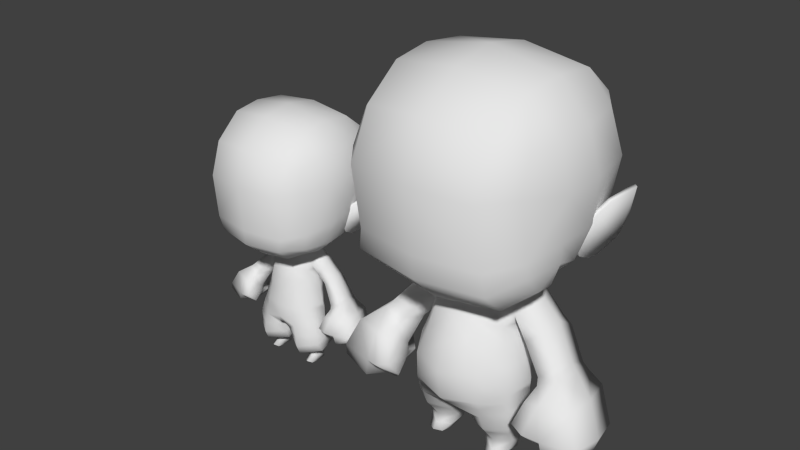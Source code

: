 # Source: cyclops.blend  (saved by Blender 2.69.0; exported with 4.5.12 LTS)
import bpy
from mathutils import Matrix  # noqa: F401  (used for matrix-valued properties, if any)

bpy.ops.wm.read_factory_settings(use_empty=True)
scene = bpy.context.scene
scene.name = 'Scene'

# ---- collections
col_collection_1 = bpy.data.collections.new('Collection 1'); scene.collection.children.link(col_collection_1)
col_collection_2 = bpy.data.collections.new('Collection 2'); scene.collection.children.link(col_collection_2)

# ---- materials (node trees are filled in below, after node groups)
mat_material_002 = bpy.data.materials.new('Material.002')
mat_material_002.alpha_threshold = 0.0
mat_material_002.use_transparent_shadow = False
mat_material_002.roughness = 0.5
mat_material_002.line_color = (0.0, 0.0, 0.0, 1.0)
mat_material_003 = bpy.data.materials.new('Material.003')
mat_material_003.alpha_threshold = 0.0
mat_material_003.use_transparent_shadow = False
mat_material_003.roughness = 0.5
mat_material_003.line_color = (0.0, 0.0, 0.0, 1.0)

# ---- material node trees

# ---- world
world_world = bpy.data.worlds.new('World'); scene.world = world_world
world_world.color = (0.05088, 0.05088, 0.05088)
world_world.use_sun_shadow = False
world_world.sun_shadow_jitter_overblur = 0.0
world_world.cycles.sampling_method = 'MANUAL'
world_world.cycles.sample_map_resolution = 256

# ---- meshes
me_base_001 = bpy.data.meshes.new('base.001')
me_base_001.from_pydata([(0.7375, 1.627, -0.287), (0.762, 1.618, -0.274), (0.7671, 1.517, -0.468), (0.799, 1.513, -0.4509), (0.7319, 1.39, -0.4285), (0.7595, 1.385, -0.4134), (0.639, 1.29, -0.254), (0.6673, 1.288, -0.2388), (0.6158, 1.313, -0.1859), (0.639, 1.312, -0.1759), (0.6441, 1.491, -0.151), (0.6667, 1.485, -0.1395), (0.7233, 1.763, 0.1317), (0.6762, 1.485, 0.09331), (0.7061, 1.504, -0.1623), (0.4518, 1.419, 0.5639), (0.0, 1.414, 0.6317), (0.0, 1.281, 0.6247), (0.4703, 1.292, 0.5554), (0.6102, 1.24, 0.2178), (0.627, 1.301, -0.1382), (0.5722, 1.305, -0.3259), (0.5844, 1.994, 0.3517), (0.6065, 1.806, 0.4477), (0.4359, 1.799, 0.6582), (0.6641, 1.367, 0.07688), (0.7478, 1.783, -0.1396), (0.6516, 1.528, -0.4595), (0.0, 1.456, -0.7477), (0.4543, 1.492, -0.6644), (0.0, 1.254, -0.5417), (0.4522, 1.294, -0.4577), (0.4308, 2.08, 0.51), (0.6578, 2.028, 0.1561), (0.0, 2.119, 0.5692), (0.6197, 1.361, 0.3427), (0.6158, 1.448, 0.3637), (0.6051, 1.227, 0.07312), (0.4631, 1.161, -0.1619), (0.08643, 1.108, -0.09394), (0.08756, 1.118, -0.1989), (0.3994, 1.085, 0.09749), (0.0, 1.066, 0.134), (0.0, 1.092, -0.05755), (0.0, 1.113, -0.2278), (0.0, 1.096, 0.4024), (0.0, 1.808, 0.7149), (0.4555, 1.141, 0.3637), (0.6762, 2.045, -0.1095), (0.6786, 1.78, -0.5174), (0.0, 1.777, -0.8382), (0.4628, 1.765, -0.7533), (0.6118, 2.042, -0.4556), (0.0, 2.086, -0.7297), (0.4764, 2.05, -0.6519), (0.0, 2.338, -0.07557), (0.4721, 2.261, -0.07912), (0.0, 2.289, 0.252), (0.4577, 2.235, 0.2208), (0.0, 2.277, -0.4316), (0.4692, 2.223, -0.4155), (0.1724, 0.8995, 0.1761), (0.0, 0.4385, 0.337), (0.2396, 0.4567, 0.2695), (0.0, 0.9044, 0.2083), (0.1506, 1.025, 0.009508), (0.0, 1.033, 0.02939), (0.3109, 0.9155, -0.01158), (0.2605, 0.9686, 0.02731), (0.2761, 0.8579, 0.04592), (0.0, 1.014, -0.272), (0.0, 1.095, -0.2356), (0.09102, 1.09, -0.2356), (0.105, 1.01, -0.2664), (0.0, 0.8857, -0.2716), (0.1247, 0.8869, -0.262), (0.1584, 1.082, -0.2292), (0.2556, 0.9939, -0.2886), (0.0, 0.4734, -0.2607), (0.1847, 0.4777, -0.2657), (0.2664, 0.8531, -0.3024), (0.2968, 0.8471, -0.1303), (0.3942, 0.4823, -0.1138), (0.08647, 1.107, -0.08612), (0.1611, 1.087, -0.07713), (0.08552, 1.116, -0.1922), (0.3675, 0.4765, 0.0914), (0.3501, 0.9982, -0.3), (0.376, 1.023, -0.182), (0.3581, 0.9878, -0.05521), (0.1651, 1.093, -0.1722), (0.0, 1.114, -0.2211), (0.0, 1.093, -0.05876), (0.1925, 0.4003, -0.2653), (0.3798, 0.3619, -0.1382), (0.2035, 0.3475, -0.2416), (0.3753, 0.4344, -0.1413), (0.0351, 0.343, -0.161), (0.2401, 0.4035, 0.239), (0.03504, 0.3443, 0.1582), (0.2318, 0.3368, 0.2172), (0.0, 0.3806, 0.2683), (0.3664, 0.4237, 0.09062), (0.3761, 0.3522, 0.0931), (0.0, 0.3456, 0.01125), (0.0, 0.3516, -0.1785), (0.0, 0.3843, -0.2477), (0.08823, 0.1935, 0.06624), (0.2289, 0.1972, 0.1289), (0.356, 0.2016, 0.05818), (0.2129, 0.1244, -0.1778), (0.3341, 0.1257, -0.1288), (0.1064, 0.1252, -0.1343), (0.231, 0.1076, 0.05284), (0.1162, 0.1102, -0.005603), (0.3382, 0.1095, -0.008921), (0.3295, 0.09307, -0.1419), (0.1241, 0.09495, -0.1405), (0.2122, 0.08884, -0.1887), (0.1658, 0.005527, -0.1198), (0.3077, 0.003409, -0.1388), (0.1598, 0.006988, -0.009024), (0.2872, 0.002717, -0.02908), (0.3143, 0.03734, -0.1361), (0.2205, 0.03649, -0.1838), (0.142, 0.04205, -0.1285), (0.2215, 0.003866, -0.1855), (0.1459, 0.04458, 0.01568), (0.2355, 0.01183, 0.09408), (0.2881, 0.00495, 0.06137), (0.2358, 0.04924, 0.06076), (0.319, 0.04037, 0.005107), (0.1779, 0.007881, 0.06699), (0.2572, 1.064, -0.2486), (0.2696, 1.079, -0.1555), (0.2654, 1.065, -0.05356), (0.3623, 0.2425, 0.08379), (0.08426, 0.1941, -0.1395), (0.3572, 0.2048, -0.1238), (0.2081, 0.2144, -0.184), (0.0787, 0.2371, 0.1043), (0.2314, 0.2376, 0.1697), (0.06901, 0.2277, -0.1419), (0.3679, 0.2409, -0.1234), (0.0, 0.3553, 0.1849), (0.8076, 1.674, -0.4599), (0.8336, 1.667, -0.4461), (0.6744, 1.311, -0.3212), (0.7019, 1.308, -0.3054), (0.609, 1.395, -0.1601), (0.6315, 1.394, -0.1485), (0.6953, 1.568, -0.1999), (0.7188, 1.558, -0.1879), (0.3512, 0.4837, -0.1951), (0.3322, 0.761, -0.1206), (0.1399, 0.7593, -0.2757), (0.0, 0.7599, -0.2858), (0.286, 0.7578, -0.2404), (0.3066, 0.7656, 0.05337), (0.0, 0.7678, 0.3077), (0.1876, 0.7691, 0.241), (0.8571, 0.5613, -0.07772), (0.6677, 0.4928, -0.266), (0.5504, 0.4502, -0.01144), (0.8479, 0.5714, 0.1482), (0.5283, 0.5218, 0.08421), (0.7968, 0.5282, -0.3254), (0.6971, 0.5902, -0.3148), (0.5593, 0.6073, 0.07629), (0.6869, 0.6814, 0.04953), (0.5103, 0.5787, -0.1017), (0.5828, 0.5542, -0.2596), (0.7196, 0.6672, -0.1248), (0.5223, 0.8854, -0.2031), (0.4044, 0.7871, -0.006788), (0.4847, 0.8591, -0.03769), (0.3776, 0.7681, -0.3154), (0.367, 0.7517, -0.1763), (0.4707, 0.8564, -0.3347), (0.4251, 0.709, -0.3286), (0.4096, 0.6933, -0.1958), (0.5277, 0.8027, -0.3509), (0.5978, 0.4103, 0.2905), (0.5384, 0.3875, -0.002863), (0.654, 0.574, 0.2041), (0.5045, 0.4335, 0.2623), (0.5411, 0.5509, 0.1859), (0.6989, 0.3818, 0.2427), (0.937, 0.2972, -0.01763), (0.6773, 0.2469, -0.2194), (0.6596, 0.2311, 0.006415), (0.9215, 0.341, 0.2162), (0.7239, 0.2729, 0.2316), (0.8939, 0.2959, -0.232), (0.9147, 0.3468, -0.2566), (0.9353, 0.3984, 0.205), (0.7098, 0.3487, -0.265), (0.9617, 0.3708, -0.03498), (0.5138, 0.3021, 0.1331), (0.57, 0.2558, 0.09726), (0.6489, 0.256, 0.09703), (0.5697, 0.3605, -0.1166), (0.5515, 0.5946, -0.2611), (0.4998, 0.6121, -0.1165), (0.6549, 0.6311, -0.3069), (0.6584, 0.7127, 0.01909), (0.6777, 0.7035, -0.1327), (0.5396, 0.6389, 0.03981), (0.1055, 1.077, -0.04648), (0.0, 1.076, -0.02572), (0.5915, 0.3868, -0.01717), (0.7738, 0.6268, -0.00958), (0.3741, 0.6375, -0.1122), (0.1739, 0.6467, -0.2591), (0.0, 0.6468, -0.2672), (0.327, 0.6409, -0.2103), (0.3536, 0.638, 0.08421), (0.2316, 0.6266, 0.2873), (0.0, 0.6167, 0.3663)], [], [(145, 146, 3, 2), (2, 3, 5, 4), (147, 148, 7, 6), (6, 7, 9, 8), (3, 146, 1, 152, 11, 150, 9, 7, 148, 5), (151, 152, 1, 0), (149, 150, 11, 10), (0, 145, 2, 4, 147, 6, 8, 149, 10, 151), (23, 12, 33, 22), (24, 32, 34, 46), (38, 20, 25, 37), (33, 12, 26, 48), (37, 19, 47, 41), (155, 75, 80, 157), (44, 30, 40), (38, 21, 20), (37, 25, 19), (27, 29, 51, 49), (18, 35, 36, 15), (20, 14, 13, 25), (23, 24, 15, 36), (18, 15, 16, 17), (18, 17, 45, 47), (12, 23, 36, 13), (18, 47, 19, 35), (41, 39, 40, 38), (30, 28, 29, 31), (29, 27, 21, 31), (37, 41, 38), (46, 16, 15, 24), (41, 42, 43, 39), (42, 41, 47, 45), (20, 21, 27, 14), (29, 28, 50, 51), (54, 51, 50, 53), (52, 49, 51, 54), (48, 26, 49, 52), (12, 13, 14, 26), (19, 25, 35), (55, 57, 58, 56), (34, 32, 58, 57), (56, 58, 33, 48), (22, 33, 58, 32), (55, 56, 60, 59), (60, 54, 53, 59), (56, 48, 52, 60), (54, 60, 52), (101, 98, 63, 62), (140, 142, 137, 107), (65, 61, 68), (120, 122, 119, 126), (82, 96, 153), (83, 208, 84), (175, 89, 67, 174), (94, 95, 93, 96), (67, 69, 81), (135, 134, 90, 84), (102, 86, 63, 98), (118, 110, 111, 116), (76, 90, 134, 133), (133, 134, 88, 87), (124, 125, 117, 118), (158, 69, 61, 160), (130, 127, 132, 128), (115, 113, 130, 131), (71, 72, 73, 70), (139, 110, 112, 137), (164, 161, 211), (121, 122, 129, 132), (97, 104, 105), (104, 97, 99), (105, 106, 97), (125, 127, 114, 117), (130, 128, 129, 131), (69, 67, 68), (135, 68, 67), (218, 62, 63, 217), (96, 82, 86, 102), (112, 117, 114), (90, 76, 72, 85), (138, 111, 110, 139), (216, 86, 82, 212), (124, 118, 116, 123), (107, 137, 112, 114), (83, 84, 90, 85), (129, 128, 132), (129, 122, 131), (127, 121, 132), (49, 26, 14, 27), (111, 115, 116), (139, 142, 97, 95), (138, 143, 136, 109), (77, 133, 87), (136, 103, 100, 141), (126, 119, 125, 124), (61, 65, 66, 64), (134, 135, 89, 88), (126, 124, 123, 120), (77, 73, 72, 76), (112, 110, 118, 117), (98, 100, 103, 102), (85, 72, 71, 91), (155, 156, 74, 75), (24, 23, 22, 32), (109, 108, 113, 115), (70, 73, 75, 74), (127, 125, 119, 121), (120, 123, 131, 122), (107, 108, 141, 140), (76, 133, 77), (13, 36, 35, 25), (136, 143, 94, 103), (107, 114, 113, 108), (140, 141, 100, 99), (99, 97, 142, 140), (101, 99, 100, 98), (101, 144, 99), (130, 113, 114, 127), (144, 104, 99), (106, 93, 95, 97), (135, 84, 65, 68), (81, 80, 176, 177), (175, 173, 88, 89), (78, 79, 93, 106), (39, 43, 92, 83), (39, 83, 85, 40), (40, 85, 91, 44), (92, 209, 208, 83), (31, 21, 38), (138, 139, 143), (122, 121, 119), (142, 139, 137), (30, 31, 38, 40), (0, 1, 146, 145), (4, 5, 148, 147), (8, 9, 150, 149), (10, 11, 152, 151), (131, 123, 116, 115), (73, 77, 80, 75), (77, 87, 80), (171, 167, 166, 162), (215, 212, 82, 153), (93, 79, 153, 96), (94, 96, 102, 103), (216, 158, 160, 217), (213, 214, 156, 155), (64, 159, 160, 61), (69, 158, 154, 81), (80, 81, 154, 157), (109, 136, 141, 108), (143, 139, 95, 94), (80, 87, 178, 176), (167, 172, 161, 166), (174, 67, 81, 177), (168, 170, 163, 165), (170, 171, 162, 163), (158, 216, 212, 154), (154, 212, 215, 157), (213, 155, 157, 215), (166, 161, 197, 194), (179, 180, 177, 176), (179, 176, 178, 181), (205, 206, 173, 175), (202, 203, 180, 179), (202, 179, 181, 204), (207, 174, 180, 203), (205, 175, 174, 207), (181, 178, 173), (174, 177, 180), (204, 181, 173, 206), (164, 184, 187, 195), (164, 169, 184), (186, 165, 185), (168, 165, 186), (169, 168, 184), (184, 186, 185, 182), (196, 189, 201), (195, 187, 192, 191), (184, 168, 186), (200, 190, 192, 187), (188, 190, 189, 193), (194, 197, 188, 193), (196, 194, 193, 189), (197, 195, 191, 188), (161, 164, 195, 197), (187, 184, 182), (163, 183, 165), (185, 165, 183, 198), (182, 185, 198, 199), (199, 198, 183), (182, 199, 200, 187), (190, 188, 191, 192), (190, 200, 183), (200, 199, 183), (189, 190, 201), (190, 183, 201), (169, 172, 206, 205), (171, 170, 203, 202), (171, 202, 204, 167), (168, 207, 203, 170), (169, 205, 207, 168), (167, 204, 206, 172), (61, 69, 68), (209, 66, 65, 208), (208, 65, 84), (89, 135, 67), (163, 210, 183), (201, 183, 210), (162, 166, 194, 196), (196, 201, 210), (162, 196, 210, 163), (169, 164, 211), (161, 172, 211), (172, 169, 211), (79, 213, 215, 153), (86, 216, 217, 63), (79, 78, 214, 213), (159, 218, 217, 160), (87, 88, 173, 178), (138, 109, 115, 111)])
me_base_001.polygons.foreach_set('use_smooth', [True] * 220)
_k = set([(27, 29), (28, 29), (39, 40), (39, 43), (40, 44), (49, 51), (50, 51), (52, 54), (53, 54)])
me_base_001.attributes.new('sharp_edge', 'BOOLEAN', 'EDGE').data.foreach_set('value', [ (min(e.vertices), max(e.vertices)) in _k for e in me_base_001.edges])
_uv = me_base_001.uv_layers.new(name='UVMap')
_uv.uv.foreach_set('vector', [0.7192, 0.965, 0.7151, 0.9748, 0.6877, 0.9411, 0.7012, 0.9375, 0.7012, 0.9375, 0.6877, 0.9411, 0.6977, 0.8903, 0.707, 0.8962, 0.7388, 0.864, 0.7336, 0.8535, 0.7612, 0.8447, 0.7606, 0.8558, 0.7606, 0.8558, 0.7612, 0.8447, 0.7843, 0.8538, 0.7792, 0.8598, 0.9115, 0.9335, 0.8861, 0.9679, 0.8514, 0.9713, 0.8196, 0.9555, 0.7982, 0.9255, 0.797, 0.8819, 0.8077, 0.8519, 0.8311, 0.8444, 0.8558, 0.8536, 0.8959, 0.8843, 0.7742, 0.9528, 0.781, 0.9588, 0.7503, 0.978, 0.7467, 0.9686, 0.788, 0.883, 0.797, 0.8819, 0.7982, 0.9255, 0.7903, 0.9217, 0.7467, 0.9686, 0.7192, 0.965, 0.7012, 0.9375, 0.707, 0.8962, 0.7388, 0.864, 0.7606, 0.8558, 0.7792, 0.8598, 0.788, 0.883, 0.7903, 0.9217, 0.7742, 0.9528, 0.1047, 0.8284, 0.1548, 0.8242, 0.1569, 0.8738, 0.1189, 0.8655, 0.05649, 0.835, 0.08796, 0.89, 0.06255, 0.917, 0.01853, 0.8513, 0.2192, 0.6507, 0.2113, 0.6989, 0.1543, 0.7, 0.1554, 0.6595, 0.1569, 0.8738, 0.1548, 0.8242, 0.2137, 0.8247, 0.2077, 0.8722, 0.1554, 0.6595, 0.1266, 0.6804, 0.09376, 0.6587, 0.1507, 0.6357, 0.1499, 0.3396, 0.1565, 0.4087, 0.0707, 0.3584, 0.06133, 0.3021, 0.2705, 0.6059, 0.3317, 0.6702, 0.2422, 0.6087, 0.2192, 0.6507, 0.2466, 0.6972, 0.2113, 0.6989, 0.1554, 0.6595, 0.1543, 0.7, 0.1266, 0.6804, 0.2677, 0.7561, 0.3113, 0.7621, 0.317, 0.8259, 0.2735, 0.8246, 0.06268, 0.7015, 0.1072, 0.7052, 0.1072, 0.7348, 0.05975, 0.7313, 0.2113, 0.6989, 0.2158, 0.7473, 0.1549, 0.7395, 0.1543, 0.7, 0.1047, 0.8284, 0.05649, 0.835, 0.05975, 0.7313, 0.1072, 0.7348, 0.06268, 0.7015, 0.05975, 0.7313, 0.01086, 0.7269, 0.01947, 0.6867, 0.06268, 0.7015, 0.01947, 0.6867, 0.05601, 0.6366, 0.09376, 0.6587, 0.1548, 0.8242, 0.1047, 0.8284, 0.1072, 0.7348, 0.1549, 0.7395, 0.06268, 0.7015, 0.09376, 0.6587, 0.1266, 0.6804, 0.1072, 0.7052, 0.1507, 0.6357, 0.201, 0.601, 0.2422, 0.6087, 0.2192, 0.6507, 0.3317, 0.6702, 0.3717, 0.7614, 0.3113, 0.7621, 0.2811, 0.6882, 0.3113, 0.7621, 0.2677, 0.7561, 0.2466, 0.6972, 0.2811, 0.6882, 0.1554, 0.6595, 0.1507, 0.6357, 0.2192, 0.6507, 0.01853, 0.8513, 0.01086, 0.7269, 0.05975, 0.7313, 0.05649, 0.835, 0.1507, 0.6357, 0.1233, 0.6086, 0.1734, 0.5935, 0.201, 0.601, 0.1233, 0.6086, 0.1507, 0.6357, 0.09376, 0.6587, 0.05601, 0.6366, 0.2113, 0.6989, 0.2466, 0.6972, 0.2677, 0.7561, 0.2158, 0.7473, 0.3113, 0.7621, 0.3717, 0.7614, 0.3679, 0.8399, 0.317, 0.8259, 0.2977, 0.8807, 0.317, 0.8259, 0.3679, 0.8399, 0.3385, 0.8991, 0.2654, 0.8713, 0.2735, 0.8246, 0.317, 0.8259, 0.2977, 0.8807, 0.2077, 0.8722, 0.2137, 0.8247, 0.2735, 0.8246, 0.2654, 0.8713, 0.1548, 0.8242, 0.1549, 0.7395, 0.2158, 0.7473, 0.2137, 0.8247, 0.1266, 0.6804, 0.1543, 0.7, 0.1072, 0.7052, 0.2037, 0.9771, 0.1244, 0.9614, 0.1442, 0.921, 0.2062, 0.9266, 0.06255, 0.917, 0.08796, 0.89, 0.1442, 0.921, 0.1244, 0.9614, 0.2062, 0.9266, 0.1442, 0.921, 0.1569, 0.8738, 0.2077, 0.8722, 0.1189, 0.8655, 0.1569, 0.8738, 0.1442, 0.921, 0.08796, 0.89, 0.2037, 0.9771, 0.2062, 0.9266, 0.2613, 0.912, 0.2806, 0.9563, 0.2613, 0.912, 0.2977, 0.8807, 0.3385, 0.8991, 0.2806, 0.9563, 0.2062, 0.9266, 0.2077, 0.8722, 0.2654, 0.8713, 0.2613, 0.912, 0.2977, 0.8807, 0.2613, 0.912, 0.2654, 0.8713, 0.5492, 0.4612, 0.6079, 0.4803, 0.6042, 0.5174, 0.5514, 0.5212, 0.5716, 0.3459, 0.5172, 0.3072, 0.5228, 0.286, 0.5735, 0.3099, 0.327, 0.4366, 0.3213, 0.3728, 0.3788, 0.4349, 0.3668, 0.03522, 0.444, 0.03645, 0.366, 0.1138, 0.3369, 0.07459, 0.03808, 0.1626, 0.7172, 0.4879, 0.0, 0.0, 0.3179, 0.5118, 0.3205, 0.4903, 0.352, 0.4811, 0.4776, 0.4579, 0.6692, 0.6913, 0.6809, 0.6635, 0.8215, 0.438, 0.7736, 0.4402, 0.8605, 0.4487, 0.7876, 0.5167, 0.7767, 0.4884, 0.4107, 0.3986, 0.3937, 0.3681, 0.456, 0.3741, 0.398, 0.4518, 0.4299, 0.4898, 0.3784, 0.5247, 0.352, 0.4811, 0.654, 0.4764, 0.6571, 0.5146, 0.6042, 0.5174, 0.6079, 0.4803, 0.9279, 0.1281, 0.9357, 0.1533, 0.8798, 0.1636, 0.8764, 0.145, 0.1325, 0.5018, 0.132, 0.5298, 0.07315, 0.513, 0.0969, 0.4856, 0.0969, 0.4856, 0.07315, 0.513, 0.04741, 0.495, 0.0625, 0.4612, 0.6117, 0.08087, 0.6501, 0.08693, 0.654, 0.1483, 0.6105, 0.1247, 0.3952, 0.3099, 0.3937, 0.3681, 0.3213, 0.3728, 0.3211, 0.3124, 0.77, 0.08337, 0.7174, 0.08575, 0.7424, 0.03233, 0.7672, 0.02845, 0.8131, 0.1646, 0.7703, 0.1629, 0.77, 0.08337, 0.8197, 0.08757, 0.2213, 0.5027, 0.1825, 0.5036, 0.1777, 0.4777, 0.2222, 0.4795, 0.8603, 0.3168, 0.8551, 0.2297, 0.896, 0.2234, 0.9382, 0.3189, 0.2453, 0.2068, 0.9503, 0.2196, 0.6527, 0.2142, 0.4452, 0.1151, 0.444, 0.03645, 0.4926, 0.04522, 0.493, 0.1096, 0.9295, 0.4464, 0.9671, 0.3984, 0.9522, 0.4516, 0.9671, 0.3984, 0.9295, 0.4464, 0.9701, 0.3193, 0.9522, 0.4516, 0.9446, 0.4738, 0.9295, 0.4464, 0.6501, 0.08693, 0.7174, 0.08575, 0.721, 0.1725, 0.654, 0.1483, 0.77, 0.08337, 0.7672, 0.02845, 0.7903, 0.03256, 0.8197, 0.08757, 0.3937, 0.3681, 0.4107, 0.3986, 0.3788, 0.4349, 0.398, 0.4518, 0.3788, 0.4349, 0.4107, 0.3986, 0.2412, 0.2003, 0.2395, 0.1646, 0.3205, 0.1627, 0.3207, 0.1981, 0.7172, 0.4879, 0.7189, 0.5177, 0.6571, 0.5146, 0.654, 0.4764, 0.6442, 0.168, 0.654, 0.1483, 0.721, 0.1725, 0.132, 0.5298, 0.1325, 0.5018, 0.1825, 0.5036, 0.1842, 0.5281, 0.7664, 0.3152, 0.8053, 0.2188, 0.8551, 0.2297, 0.8603, 0.3168, 0.398, 0.1997, 0.3988, 0.1656, 0.4894, 0.1777, 0.4838, 0.2108, 0.9193, 0.08757, 0.9279, 0.1281, 0.8764, 0.145, 0.8799, 0.0905, 0.5735, 0.3099, 0.5228, 0.286, 0.564, 0.2064, 0.5999, 0.244, 0.3179, 0.5118, 0.352, 0.4811, 0.3784, 0.5247, 0.3393, 0.5588, 0.4926, 0.04522, 0.5148, 0.0756, 0.493, 0.1096, 0.7903, 0.03256, 0.8228, 0.0517, 0.8197, 0.08757, 0.7174, 0.08575, 0.7122, 0.04975, 0.7424, 0.03233, 0.2735, 0.8246, 0.2137, 0.8247, 0.2158, 0.7473, 0.2677, 0.7561, 0.8798, 0.1636, 0.8131, 0.1646, 0.8764, 0.145, 0.8603, 0.3483, 0.9387, 0.3438, 0.9295, 0.4464, 0.8605, 0.4487, 0.7297, 0.3167, 0.7312, 0.3427, 0.6668, 0.3532, 0.6699, 0.3182, 0.116, 0.4757, 0.0969, 0.4856, 0.0625, 0.4612, 0.6668, 0.3532, 0.6561, 0.4302, 0.6151, 0.4326, 0.6196, 0.3587, 0.6101, 0.0561, 0.6473, 0.05961, 0.6501, 0.08693, 0.6117, 0.08087, 0.3213, 0.3728, 0.327, 0.4366, 0.2609, 0.4456, 0.2498, 0.3767, 0.4299, 0.4898, 0.398, 0.4518, 0.431, 0.433, 0.4543, 0.4708, 0.9187, 0.06357, 0.9193, 0.08757, 0.8799, 0.0905, 0.8822, 0.06425, 0.116, 0.4757, 0.1777, 0.4777, 0.1825, 0.5036, 0.1325, 0.5018, 0.6442, 0.168, 0.5989, 0.15, 0.6105, 0.1247, 0.654, 0.1483, 0.6079, 0.4803, 0.6151, 0.4326, 0.6561, 0.4302, 0.654, 0.4764, 0.1842, 0.5281, 0.1825, 0.5036, 0.2213, 0.5027, 0.2207, 0.5195, 0.1499, 0.3396, 0.2196, 0.3386, 0.2211, 0.4075, 0.1565, 0.4087, 0.05649, 0.835, 0.1047, 0.8284, 0.1189, 0.8655, 0.08796, 0.89, 0.6699, 0.3182, 0.622, 0.3228, 0.6287, 0.253, 0.6581, 0.2469, 0.2222, 0.4795, 0.1777, 0.4777, 0.1565, 0.4087, 0.2211, 0.4075, 0.7174, 0.08575, 0.6501, 0.08693, 0.6473, 0.05961, 0.7122, 0.04975, 0.8822, 0.06425, 0.8799, 0.0905, 0.8197, 0.08757, 0.8228, 0.0517, 0.5735, 0.3099, 0.622, 0.3228, 0.6196, 0.3587, 0.5716, 0.3459, 0.1325, 0.5018, 0.0969, 0.4856, 0.116, 0.4757, 0.1549, 0.7395, 0.1072, 0.7348, 0.1072, 0.7052, 0.1543, 0.7, 0.6668, 0.3532, 0.7312, 0.3427, 0.7224, 0.4401, 0.6561, 0.4302, 0.5735, 0.3099, 0.5999, 0.244, 0.6287, 0.253, 0.622, 0.3228, 0.5716, 0.3459, 0.6196, 0.3587, 0.6151, 0.4326, 0.5633, 0.4265, 0.5633, 0.4265, 0.4754, 0.3826, 0.5172, 0.3072, 0.5716, 0.3459, 0.5492, 0.4612, 0.5633, 0.4265, 0.6151, 0.4326, 0.6079, 0.4803, 0.5492, 0.4612, 0.5491, 0.4292, 0.5633, 0.4265, 0.77, 0.08337, 0.7703, 0.1629, 0.721, 0.1725, 0.7174, 0.08575, 0.9913, 0.3239, 0.9671, 0.3984, 0.9701, 0.3193, 0.9446, 0.4738, 0.8702, 0.4928, 0.8605, 0.4487, 0.9295, 0.4464, 0.398, 0.4518, 0.352, 0.4811, 0.327, 0.4366, 0.3788, 0.4349, 0.6975, 0.629, 0.6733, 0.5899, 0.4801, 0.3878, 0.8294, 0.413, 0.4776, 0.4579, 0.8103, 0.4814, 0.6547, 0.7227, 0.6692, 0.6913, 0.934, 0.536, 0.8686, 0.5257, 0.8702, 0.4928, 0.9446, 0.4738, 0.201, 0.601, 0.1734, 0.5935, 0.1751, 0.5715, 0.2032, 0.5808, 0.201, 0.601, 0.2032, 0.5808, 0.2401, 0.5882, 0.2422, 0.6087, 0.2422, 0.6087, 0.2401, 0.5882, 0.2729, 0.587, 0.2705, 0.6059, 0.2796, 0.5077, 0.2724, 0.4837, 0.3205, 0.4903, 0.3179, 0.5118, 0.2811, 0.6882, 0.2466, 0.6972, 0.2192, 0.6507, 0.7664, 0.3152, 0.8603, 0.3483, 0.7689, 0.342, 0.444, 0.03645, 0.4452, 0.1151, 0.366, 0.1138, 0.9387, 0.3438, 0.8603, 0.3168, 0.9382, 0.3189, 0.3317, 0.6702, 0.2811, 0.6882, 0.2192, 0.6507, 0.2422, 0.6087, 0.7467, 0.9686, 0.7503, 0.978, 0.7151, 0.9748, 0.7192, 0.965, 0.707, 0.8962, 0.6977, 0.8903, 0.7336, 0.8535, 0.7388, 0.864, 0.7792, 0.8598, 0.7843, 0.8538, 0.797, 0.8819, 0.788, 0.883, 0.7903, 0.9217, 0.7982, 0.9255, 0.781, 0.9588, 0.7742, 0.9528, 0.8197, 0.08757, 0.8799, 0.0905, 0.8764, 0.145, 0.8131, 0.1646, 0.1777, 0.4777, 0.116, 0.4757, 0.08086, 0.4252, 0.1565, 0.4087, 0.116, 0.4757, 0.0625, 0.4612, 0.08086, 0.4252, 0.2479, 0.2374, 0.951, 0.2287, 0.951, 0.2287, 0.2479, 0.2374, 0.01191, 0.06035, 0.03775, 0.2004, 0.03808, 0.1626, 0.0, 0.0, 0.8702, 0.4928, 0.8686, 0.5257, 0.7172, 0.4879, 0.0, 0.0, 0.7224, 0.4401, 0.7172, 0.4879, 0.654, 0.4764, 0.6561, 0.4302, 0.398, 0.1997, 0.3952, 0.3099, 0.3211, 0.3124, 0.3207, 0.1981, 0.1374, 0.2089, 0.2167, 0.2081, 0.2196, 0.3386, 0.1499, 0.3396, 0.2498, 0.3767, 0.2468, 0.3157, 0.3211, 0.3124, 0.3213, 0.3728, 0.3937, 0.3681, 0.3952, 0.3099, 0.4656, 0.3177, 0.456, 0.3741, 0.0707, 0.3584, 0.03615, 0.3872, 0.0367, 0.3226, 0.05038, 0.2554, 0.6699, 0.3182, 0.6668, 0.3532, 0.6196, 0.3587, 0.622, 0.3228, 0.7689, 0.342, 0.8603, 0.3483, 0.8605, 0.4487, 0.7736, 0.4402, 0.6714, 0.7794, 0.6618, 0.7496, 0.8136, 0.4996, 0.4787, 0.5192, 0.2492, 0.2287, 0.9503, 0.2196, 0.9503, 0.2196, 0.2492, 0.2287, 0.4831, 0.438, 0.6809, 0.6635, 0.6975, 0.629, 0.8294, 0.413, 0.2459, 0.1965, 0.9504, 0.1836, 0.9504, 0.1836, 0.2459, 0.1965, 0.9504, 0.1836, 0.2485, 0.1724, 0.2485, 0.1724, 0.9504, 0.1836, 0.3952, 0.3099, 0.398, 0.1997, 0.4838, 0.2108, 0.4656, 0.3177, 0.0367, 0.3226, 0.03775, 0.2004, 0.01191, 0.06035, 0.05038, 0.2554, 0.1374, 0.2089, 0.1499, 0.3396, 0.06133, 0.3021, 0.04357, 0.1956, 0.2492, 0.2287, 0.9503, 0.2196, 0.9503, 0.2196, 0.2492, 0.2287, 0.4479, 0.3578, 0.8463, 0.3811, 0.8294, 0.413, 0.4801, 0.3878, 0.4466, 0.4801, 0.4787, 0.5192, 0.8136, 0.4996, 0.8327, 0.462, 0.2761, 0.2401, 0.9317, 0.2543, 0.8297, 0.445, 0.4453, 0.423, 0.2793, 0.201, 0.9344, 0.2141, 0.8463, 0.3811, 0.4479, 0.3578, 0.2785, 0.2748, 0.4466, 0.4801, 0.8327, 0.462, 0.9327, 0.2646, 0.2774, 0.2286, 0.4501, 0.4044, 0.8463, 0.3811, 0.9344, 0.2141, 0.2761, 0.2401, 0.4453, 0.423, 0.8391, 0.4044, 0.9309, 0.2286, 0.4437, 0.462, 0.4752, 0.4996, 0.8297, 0.445, 0.4831, 0.438, 0.8294, 0.413, 0.8463, 0.3811, 0.2792, 0.2646, 0.4437, 0.462, 0.8297, 0.445, 0.9317, 0.2543, 0.2453, 0.2068, 0.637, 0.2011, 0.5998, 0.2016, 0.2453, 0.2068, 0.2453, 0.2068, 0.2453, 0.2068, 0.637, 0.2011, 0.8793, 0.1975, 0.9477, 0.1965, 0.9477, 0.1965, 0.9477, 0.1965, 0.9477, 0.1965, 0.8793, 0.1975, 0.2453, 0.2068, 0.9477, 0.1965, 0.637, 0.2011, 0.637, 0.2011, 0.8793, 0.1975, 0.9477, 0.1965, 0.5998, 0.2016, 0.2479, 0.2374, 0.0, 0.0, 0.1454, 0.1392, 0.2453, 0.2068, 0.5998, 0.2016, 0.9477, 0.1965, 0.2453, 0.2068, 0.637, 0.2011, 0.9477, 0.1965, 0.8793, 0.1975, 0.0, 0.0, 0.0, 0.0, 0.9477, 0.1965, 0.0, 0.0, 0.9503, 0.2196, 0.0, 0.0, 0.2485, 0.1724, 0.951, 0.2287, 0.2492, 0.2287, 0.9503, 0.2196, 0.9503, 0.2196, 0.2492, 0.2287, 0.2479, 0.2374, 0.951, 0.2287, 0.951, 0.2287, 0.2479, 0.2374, 0.9503, 0.2196, 0.2453, 0.2068, 0.2453, 0.2068, 0.9503, 0.2196, 0.9503, 0.2196, 0.2453, 0.2068, 0.2453, 0.2068, 0.9503, 0.2196, 0.5998, 0.2016, 0.637, 0.2011, 0.5998, 0.2016, 0.0, 0.0, 0.0, 0.0, 0.9504, 0.1836, 0.0, 0.0, 0.9477, 0.1965, 0.0, 0.0, 0.0, 0.0, 0.0, 0.0, 0.9477, 0.1965, 0.0, 0.0, 0.0, 0.0, 0.0, 0.0, 0.0, 0.0, 0.0, 0.0, 0.0, 0.0, 0.0, 0.0, 0.0, 0.0, 0.5998, 0.2016, 0.9504, 0.1836, 0.9503, 0.2196, 0.2453, 0.2068, 0.9477, 0.1965, 0.0, 0.0, 0.0, 0.0, 0.0, 0.0, 0.0, 0.0, 0.0, 0.0, 0.0, 0.0, 0.0, 0.0, 0.0, 0.0, 0.1454, 0.1392, 0.0, 0.0, 0.0, 0.0, 0.1454, 0.1392, 0.2453, 0.2068, 0.9503, 0.2196, 0.9317, 0.2543, 0.2761, 0.2401, 0.2485, 0.1724, 0.9504, 0.1836, 0.9344, 0.2141, 0.2793, 0.201, 0.2479, 0.2374, 0.2785, 0.2748, 0.9327, 0.2646, 0.951, 0.2287, 0.2459, 0.1965, 0.2774, 0.2286, 0.9344, 0.2141, 0.9504, 0.1836, 0.2453, 0.2068, 0.2761, 0.2401, 0.9309, 0.2286, 0.9477, 0.1965, 0.2492, 0.2287, 0.2792, 0.2646, 0.9317, 0.2543, 0.9503, 0.2196, 0.3213, 0.3728, 0.3937, 0.3681, 0.3788, 0.4349, 0.2724, 0.4837, 0.2609, 0.4456, 0.327, 0.4366, 0.3205, 0.4903, 0.3205, 0.4903, 0.327, 0.4366, 0.352, 0.4811, 0.431, 0.433, 0.398, 0.4518, 0.4107, 0.3986, 0.2485, 0.1724, 0.0, 0.0, 0.0, 0.0, 0.1454, 0.1392, 0.0, 0.0, 0.0, 0.0, 0.2479, 0.2374, 0.951, 0.2287, 0.951, 0.2287, 0.2479, 0.2374, 0.2479, 0.2374, 0.1454, 0.1392, 0.0, 0.0, 0.2479, 0.2374, 0.0, 0.0, 0.0, 0.0, 0.2485, 0.1724, 0.2453, 0.2068, 0.2453, 0.2068, 0.6527, 0.2142, 0.9503, 0.2196, 0.9503, 0.2196, 0.6527, 0.2142, 0.9503, 0.2196, 0.2453, 0.2068, 0.6527, 0.2142, 0.1335, 0.1685, 0.1374, 0.2089, 0.04357, 0.1956, 0.03808, 0.1626, 0.3988, 0.1656, 0.398, 0.1997, 0.3207, 0.1981, 0.3205, 0.1627, 0.1335, 0.1685, 0.2159, 0.1677, 0.2167, 0.2081, 0.1374, 0.2089, 0.2468, 0.3157, 0.2412, 0.2003, 0.3207, 0.1981, 0.3211, 0.3124, 0.6618, 0.7496, 0.6547, 0.7227, 0.8103, 0.4814, 0.4752, 0.4996, 0.7297, 0.3167, 0.6699, 0.3182, 0.6581, 0.2469, 0.6975, 0.2202])
me_base_001.materials.append(mat_material_002)
me_base_001.use_remesh_preserve_volume = False
me_base_001.use_remesh_preserve_attributes = False
me_base_001.use_mirror_x = True
me_base_001.update()
me_base_002 = bpy.data.meshes.new('base.002')
me_base_002.from_pydata([(0.6439, 1.745, -0.2598), (0.6661, 1.737, -0.2484), (0.6706, 1.635, -0.4179), (0.6995, 1.629, -0.4029), (0.6389, 1.503, -0.3834), (0.6637, 1.498, -0.3702), (0.5549, 1.401, -0.2309), (0.5804, 1.399, -0.2177), (0.5339, 1.425, -0.1715), (0.5549, 1.424, -0.1627), (0.5595, 1.623, -0.141), (0.5799, 1.622, -0.1309), (0.6311, 1.962, 0.106), (0.5885, 1.601, 0.07241), (0.6155, 1.654, -0.1509), (0.3858, 1.533, 0.4834), (0.0, 1.528, 0.5427), (0.0, 1.392, 0.5366), (0.3428, 1.404, 0.4729), (0.4309, 1.308, 0.1867), (0.5441, 1.412, -0.1298), (0.4946, 1.417, -0.2938), (0.5056, 2.161, 0.2981), (0.5256, 1.958, 0.3472), (0.3714, 1.951, 0.531), (0.5492, 1.397, 0.06041), (0.6532, 1.982, -0.131), (0.5536, 1.71, -0.4065), (0.0, 1.772, -0.7122), (0.4207, 1.753, -0.6371), (0.0, 1.428, -0.535), (0.3706, 1.435, -0.4644), (0.3668, 2.249, 0.4364), (0.5719, 2.233, 0.1272), (0.0, 2.288, 0.488), (0.5035, 1.411, 0.2912), (0.534, 1.563, 0.3086), (0.4382, 1.289, 0.05573), (0.408, 1.287, -0.133), (0.05576, 1.215, -0.09114), (0.05678, 1.225, -0.1828), (0.2524, 1.221, 0.05862), (0.0, 1.2, 0.07267), (0.0, 1.199, -0.05936), (0.0, 1.22, -0.2081), (0.0, 1.224, 0.3398), (0.0, 1.96, 0.5806), (0.2845, 1.248, 0.3054), (0.5885, 2.25, -0.1047), (0.5907, 1.979, -0.461), (0.0, 1.976, -0.7472), (0.433, 1.964, -0.6992), (0.5303, 2.247, -0.407), (0.0, 2.281, -0.6292), (0.408, 2.256, -0.5785), (0.0, 2.539, -0.07135), (0.4042, 2.471, -0.0782), (0.0, 2.5, 0.2111), (0.3912, 2.444, 0.1838), (0.0, 2.476, -0.3823), (0.4016, 2.432, -0.372), (0.1228, 0.9714, 0.08163), (0.0, 0.6104, 0.1808), (0.1493, 0.6098, 0.1558), (0.0, 0.9713, 0.1021), (0.1137, 1.108, -0.0007835), (0.0, 1.114, 0.01658), (0.2321, 1.018, -0.04429), (0.1939, 1.063, -0.01517), (0.2096, 0.9693, -0.01165), (0.0, 1.095, -0.2467), (0.0, 1.169, -0.2149), (0.05991, 1.17, -0.2148), (0.0725, 1.091, -0.2418), (0.0, 0.9667, -0.2463), (0.0903, 0.9679, -0.2379), (0.1208, 1.163, -0.2093), (0.1922, 1.084, -0.2298), (0.0, 0.5964, -0.2242), (0.132, 0.5964, -0.2023), (0.2105, 0.9703, -0.2154), (0.2251, 0.9627, -0.1241), (0.291, 0.6086, -0.1084), (0.0558, 1.179, -0.08431), (0.1232, 1.168, -0.07646), (0.05494, 1.188, -0.1769), (0.2637, 0.6091, 0.06524), (0.2679, 1.089, -0.2151), (0.281, 1.107, -0.1518), (0.2658, 1.077, -0.07408), (0.1268, 1.174, -0.1595), (0.0, 1.187, -0.2022), (0.0, 1.175, -0.06041), (0.1442, 0.5195, -0.2037), (0.3213, 0.4827, -0.09859), (0.1548, 0.4389, -0.1814), (0.3001, 0.561, -0.1205), (0.04236, 0.4359, -0.1619), (0.1586, 0.531, 0.1548), (0.03184, 0.4175, 0.1505), (0.1752, 0.4353, 0.1669), (0.0, 0.4875, 0.1821), (0.2781, 0.5751, 0.06691), (0.3144, 0.4764, 0.07516), (0.0, 0.4361, 0.00164), (0.0, 0.4312, -0.1636), (0.0, 0.4918, -0.2008), (0.3317, 0.1942, -0.2042), (0.195, 0.1917, -0.278), (0.08799, 0.1931, -0.1999), (0.03599, 0.2451, 0.06892), (0.2085, 0.2296, 0.1797), (0.371, 0.2613, 0.06646), (0.03222, 0.1674, 0.03851), (0.2111, 0.138, 0.1408), (0.3961, 0.1869, 0.02986), (0.1996, 0.132, -0.1508), (0.2865, 0.1329, -0.1202), (0.1354, 0.1321, -0.1142), (0.2155, 0.1202, 0.02393), (0.1442, 0.1261, -0.002288), (0.2826, 0.1274, -0.01303), (0.2836, 0.1035, -0.1155), (0.1419, 0.1035, -0.1018), (0.2005, 0.114, -0.1496), (0.1679, -0.0008964, -0.1209), (0.2687, -0.0008967, -0.125), (0.1714, -0.0008967, -0.01935), (0.2721, -0.0008972, -0.02605), (0.2688, 0.0424, -0.1238), (0.2123, 0.04014, -0.1552), (0.1646, 0.0424, -0.1172), (0.2163, -0.0008967, -0.1608), (0.1718, 0.0472, -0.03098), (0.2264, 0.01291, 0.06363), (0.2641, -0.0008742, 0.0368), (0.2252, 0.04982, -0.0006026), (0.2678, 0.04629, -0.04194), (0.1816, -0.0008742, 0.04151), (0.1926, 1.14, -0.2051), (0.2007, 1.153, -0.1438), (0.1975, 1.141, -0.07236), (0.3546, 0.3554, 0.07681), (0.04676, 0.3109, -0.154), (0.3581, 0.3268, -0.1324), (0.1958, 0.3085, -0.2025), (0.04075, 0.3393, 0.1043), (0.1971, 0.3355, 0.1752), (0.04881, 0.346, -0.1432), (0.3553, 0.3595, -0.1259), (0.0, 0.4195, 0.1664), (0.6713, 1.731, -0.3469), (0.6948, 1.724, -0.3349), (0.5869, 1.423, -0.2897), (0.6117, 1.419, -0.2758), (0.5278, 1.509, -0.149), (0.5482, 1.508, -0.1388), (0.6058, 1.704, -0.1837), (0.627, 1.698, -0.1733), (0.2628, 0.6053, -0.1532), (0.2441, 0.875, -0.1037), (0.1023, 0.8746, -0.2277), (0.0, 0.8737, -0.24), (0.2255, 0.8722, -0.1975), (0.2251, 0.8723, 0.01045), (0.0, 0.8764, 0.1312), (0.1322, 0.8764, 0.1094), (0.7024, 0.6319, -0.1385), (0.552, 0.5694, -0.2592), (0.4825, 0.5307, -0.06642), (0.7096, 0.64, 0.0252), (0.4694, 0.5893, 0.004609), (0.6431, 0.6027, -0.3123), (0.2643, 0.7328, -0.1113), (0.1202, 0.7281, -0.2074), (0.0, 0.7277, -0.224), (0.2417, 0.7315, -0.169), (0.242, 0.7334, 0.0348), (0.1394, 0.7357, 0.125), (0.0, 0.736, 0.1475), (0.5671, 0.651, -0.2963), (0.4887, 0.6611, -0.003251), (0.5792, 0.7263, -0.03252), (0.442, 0.6359, -0.1277), (0.4868, 0.6178, -0.2475), (0.593, 0.7155, -0.1609), (0.4237, 0.9189, -0.1939), (0.3562, 0.8487, -0.07807), (0.4048, 0.8978, -0.09627), (0.3228, 0.8323, -0.2597), (0.3176, 0.8181, -0.1739), (0.3889, 0.9023, -0.2708), (0.3414, 0.7803, -0.2775), (0.3334, 0.7662, -0.1917), (0.4084, 0.8474, -0.2924), (0.5386, 0.499, 0.1472), (0.4765, 0.4784, -0.05953), (0.5686, 0.6364, 0.0811), (0.4664, 0.5154, 0.1345), (0.4843, 0.6138, 0.07702), (0.6119, 0.4785, 0.1045), (0.7759, 0.4155, -0.1027), (0.5716, 0.366, -0.2274), (0.5734, 0.3524, -0.06325), (0.7776, 0.4514, 0.06729), (0.634, 0.389, 0.09402), (0.7302, 0.4132, -0.2537), (0.7422, 0.456, -0.2729), (0.785, 0.4993, 0.05838), (0.589, 0.4514, -0.2624), (0.7904, 0.4772, -0.1169), (0.4707, 0.407, 0.04012), (0.5116, 0.3702, 0.00955), (0.5703, 0.3727, 0.003022), (0.4936, 0.457, -0.1442), (0.4619, 0.6503, -0.2459), (0.4319, 0.6633, -0.1374), (0.5346, 0.6837, -0.287), (0.5548, 0.7513, -0.05204), (0.5599, 0.7443, -0.1631), (0.4705, 0.6867, -0.02782), (0.07299, 1.158, -0.04968), (0.0, 1.154, -0.03156), (0.5152, 0.4793, -0.07413), (0.3524, 1.013, -0.1729), (0.2942, 0.9336, -0.06118), (0.3353, 0.9876, -0.08518), (0.2666, 0.9013, -0.2375), (0.2713, 0.8904, -0.149), (0.3284, 0.9958, -0.2429), (0.6422, 0.6836, -0.08235)], [], [(151, 152, 3, 2), (2, 3, 5, 4), (153, 154, 7, 6), (6, 7, 9, 8), (3, 152, 1, 158, 11, 156, 9, 7, 154, 5), (157, 158, 1, 0), (155, 156, 11, 10), (0, 151, 2, 4, 153, 6, 8, 155, 10, 157), (23, 12, 33, 22), (24, 32, 34, 46), (38, 20, 25, 37), (33, 12, 26, 48), (37, 19, 47, 41), (161, 75, 80, 163), (44, 30, 40), (38, 21, 20), (37, 25, 19), (27, 29, 51, 49), (18, 35, 36, 15), (20, 14, 13, 25), (23, 24, 15, 36), (18, 15, 16, 17), (18, 17, 45, 47), (12, 23, 36, 13), (18, 47, 19, 35), (41, 39, 40, 38), (30, 28, 29, 31), (29, 27, 21, 31), (37, 41, 38), (46, 16, 15, 24), (41, 42, 43, 39), (42, 41, 47, 45), (20, 21, 27, 14), (29, 28, 50, 51), (54, 51, 50, 53), (52, 49, 51, 54), (48, 26, 49, 52), (12, 13, 14, 26), (19, 25, 35), (55, 57, 58, 56), (34, 32, 58, 57), (56, 58, 33, 48), (22, 33, 58, 32), (55, 56, 60, 59), (60, 54, 53, 59), (56, 48, 52, 60), (54, 60, 52), (101, 98, 63, 62), (146, 148, 143, 110), (65, 61, 68), (126, 128, 125, 132), (82, 96, 159), (83, 221, 84), (229, 224, 186, 191), (94, 95, 93, 96), (67, 69, 81), (141, 140, 90, 84), (102, 86, 63, 98), (124, 116, 117, 122), (76, 90, 140, 139), (139, 140, 88, 87), (130, 131, 123, 124), (164, 69, 61, 166), (136, 133, 138, 134), (121, 119, 136, 137), (71, 72, 73, 70), (121, 117, 107, 115), (120, 113, 109, 118), (170, 167, 230), (127, 128, 135, 138), (97, 104, 105), (104, 97, 99), (105, 106, 97), (131, 133, 120, 123), (136, 134, 135, 137), (69, 67, 68), (141, 68, 67), (179, 62, 63, 178), (96, 82, 86, 102), (118, 123, 120), (90, 76, 72, 85), (143, 145, 108, 109), (177, 86, 82, 173), (130, 124, 122, 129), (115, 114, 119, 121), (83, 84, 90, 85), (135, 134, 138), (135, 128, 137), (133, 127, 138), (49, 26, 14, 27), (117, 121, 122), (145, 148, 97, 95), (144, 149, 142, 112), (77, 139, 87), (142, 103, 100, 147), (108, 116, 118, 109), (132, 125, 131, 130), (61, 65, 66, 64), (140, 141, 89, 88), (132, 130, 129, 126), (77, 73, 72, 76), (118, 116, 124, 123), (98, 100, 103, 102), (85, 72, 71, 91), (161, 162, 74, 75), (24, 23, 22, 32), (113, 120, 119, 114), (70, 73, 75, 74), (133, 131, 125, 127), (110, 143, 109, 113), (126, 129, 137, 128), (110, 111, 147, 146), (76, 139, 77), (13, 36, 35, 25), (142, 149, 94, 103), (107, 108, 145, 144), (146, 147, 100, 99), (99, 97, 148, 146), (101, 99, 100, 98), (101, 150, 99), (136, 119, 120, 133), (150, 104, 99), (106, 93, 95, 97), (141, 84, 65, 68), (226, 89, 67, 225), (228, 227, 189, 190), (78, 79, 93, 106), (39, 43, 92, 83), (39, 83, 85, 40), (40, 85, 91, 44), (92, 222, 221, 83), (31, 21, 38), (107, 144, 112, 115), (144, 145, 149), (128, 127, 125), (110, 113, 114, 111), (148, 145, 143), (30, 31, 38, 40), (0, 1, 152, 151), (4, 5, 154, 153), (8, 9, 156, 155), (10, 11, 158, 157), (137, 129, 122, 121), (73, 77, 80, 75), (77, 87, 80), (184, 180, 172, 168), (176, 173, 82, 159), (93, 79, 159, 96), (94, 96, 102, 103), (174, 161, 163, 176), (177, 164, 166, 178), (64, 165, 166, 61), (69, 164, 160, 81), (174, 175, 162, 161), (80, 81, 160, 163), (112, 142, 147, 111), (149, 145, 95, 94), (226, 224, 88, 89), (180, 185, 167, 172), (227, 229, 191, 189), (181, 183, 169, 171), (183, 184, 168, 169), (165, 179, 178, 166), (164, 177, 173, 160), (163, 160, 173, 176), (79, 174, 176, 159), (86, 177, 178, 63), (79, 78, 175, 174), (172, 167, 210, 207), (192, 193, 190, 189), (192, 189, 191, 194), (218, 219, 186, 188), (215, 216, 193, 192), (215, 192, 194, 217), (220, 187, 193, 216), (218, 188, 187, 220), (194, 191, 186), (187, 190, 193), (217, 194, 186, 219), (107, 117, 116, 108), (114, 115, 112, 111), (170, 197, 200, 208), (170, 182, 197), (199, 171, 198), (181, 171, 199), (182, 181, 197), (197, 199, 198, 195), (209, 202, 214), (208, 200, 205, 204), (197, 181, 199), (213, 203, 205, 200), (201, 203, 202, 206), (207, 210, 201, 206), (209, 207, 206, 202), (210, 208, 204, 201), (167, 170, 208, 210), (200, 197, 195), (225, 67, 81, 228), (169, 196, 171), (198, 171, 196, 211), (195, 198, 211, 212), (212, 211, 196), (195, 212, 213, 200), (203, 201, 204, 205), (203, 213, 196), (213, 212, 196), (202, 203, 214), (203, 196, 214), (182, 185, 219, 218), (184, 183, 216, 215), (184, 215, 217, 180), (181, 220, 216, 183), (182, 218, 220, 181), (180, 217, 219, 185), (61, 69, 68), (222, 66, 65, 221), (221, 65, 84), (89, 141, 67), (169, 223, 196), (214, 196, 223), (168, 172, 207, 209), (209, 214, 223), (168, 209, 223, 169), (87, 88, 224, 229), (188, 226, 225, 187), (81, 80, 227, 228), (188, 186, 224, 226), (80, 87, 229, 227), (187, 225, 228, 190), (182, 170, 230), (167, 185, 230), (185, 182, 230)])
me_base_002.polygons.foreach_set('use_smooth', [True] * 232)
_k = set([(27, 29), (28, 29), (39, 40), (39, 43), (40, 44), (49, 51), (50, 51), (52, 54), (53, 54)])
me_base_002.attributes.new('sharp_edge', 'BOOLEAN', 'EDGE').data.foreach_set('value', [ (min(e.vertices), max(e.vertices)) in _k for e in me_base_002.edges])
_uv = me_base_002.uv_layers.new(name='UVMap')
_uv.uv.foreach_set('vector', [0.7192, 0.965, 0.7151, 0.9748, 0.6877, 0.9411, 0.7012, 0.9375, 0.7012, 0.9375, 0.6877, 0.9411, 0.6977, 0.8903, 0.707, 0.8962, 0.7388, 0.864, 0.7336, 0.8535, 0.7612, 0.8447, 0.7606, 0.8558, 0.7606, 0.8558, 0.7612, 0.8447, 0.7843, 0.8538, 0.7792, 0.8598, 0.9115, 0.9335, 0.8861, 0.9679, 0.8514, 0.9713, 0.8196, 0.9555, 0.7982, 0.9255, 0.797, 0.8819, 0.8077, 0.8519, 0.8311, 0.8444, 0.8558, 0.8536, 0.8959, 0.8843, 0.7742, 0.9528, 0.781, 0.9588, 0.7503, 0.978, 0.7467, 0.9686, 0.788, 0.883, 0.797, 0.8819, 0.7982, 0.9255, 0.7903, 0.9217, 0.7467, 0.9686, 0.7192, 0.965, 0.7012, 0.9375, 0.707, 0.8962, 0.7388, 0.864, 0.7606, 0.8558, 0.7792, 0.8598, 0.788, 0.883, 0.7903, 0.9217, 0.7742, 0.9528, 0.1047, 0.8284, 0.1548, 0.8242, 0.1569, 0.8738, 0.1189, 0.8655, 0.05649, 0.835, 0.08796, 0.89, 0.06255, 0.917, 0.01853, 0.8513, 0.2192, 0.6507, 0.2113, 0.6989, 0.1543, 0.7, 0.1554, 0.6595, 0.1569, 0.8738, 0.1548, 0.8242, 0.2137, 0.8247, 0.2077, 0.8722, 0.1554, 0.6595, 0.1266, 0.6804, 0.09376, 0.6587, 0.1507, 0.6357, 0.1499, 0.3396, 0.1565, 0.4087, 0.0707, 0.3584, 0.06133, 0.3021, 0.2705, 0.6059, 0.3317, 0.6702, 0.2422, 0.6087, 0.2192, 0.6507, 0.2466, 0.6972, 0.2113, 0.6989, 0.1554, 0.6595, 0.1543, 0.7, 0.1266, 0.6804, 0.2677, 0.7561, 0.3113, 0.7621, 0.317, 0.8259, 0.2735, 0.8246, 0.06268, 0.7015, 0.1072, 0.7052, 0.1072, 0.7348, 0.05975, 0.7313, 0.2113, 0.6989, 0.2158, 0.7473, 0.1549, 0.7395, 0.1543, 0.7, 0.1047, 0.8284, 0.05649, 0.835, 0.05975, 0.7313, 0.1072, 0.7348, 0.06268, 0.7015, 0.05975, 0.7313, 0.01086, 0.7269, 0.01947, 0.6867, 0.06268, 0.7015, 0.01947, 0.6867, 0.05601, 0.6366, 0.09376, 0.6587, 0.1548, 0.8242, 0.1047, 0.8284, 0.1072, 0.7348, 0.1549, 0.7395, 0.06268, 0.7015, 0.09376, 0.6587, 0.1266, 0.6804, 0.1072, 0.7052, 0.1507, 0.6357, 0.201, 0.601, 0.2422, 0.6087, 0.2192, 0.6507, 0.3317, 0.6702, 0.3717, 0.7614, 0.3113, 0.7621, 0.2811, 0.6882, 0.3113, 0.7621, 0.2677, 0.7561, 0.2466, 0.6972, 0.2811, 0.6882, 0.1554, 0.6595, 0.1507, 0.6357, 0.2192, 0.6507, 0.01853, 0.8513, 0.01086, 0.7269, 0.05975, 0.7313, 0.05649, 0.835, 0.1507, 0.6357, 0.1233, 0.6086, 0.1734, 0.5935, 0.201, 0.601, 0.1233, 0.6086, 0.1507, 0.6357, 0.09376, 0.6587, 0.05601, 0.6366, 0.2113, 0.6989, 0.2466, 0.6972, 0.2677, 0.7561, 0.2158, 0.7473, 0.3113, 0.7621, 0.3717, 0.7614, 0.3679, 0.8399, 0.317, 0.8259, 0.2977, 0.8807, 0.317, 0.8259, 0.3679, 0.8399, 0.3385, 0.8991, 0.2654, 0.8713, 0.2735, 0.8246, 0.317, 0.8259, 0.2977, 0.8807, 0.2077, 0.8722, 0.2137, 0.8247, 0.2735, 0.8246, 0.2654, 0.8713, 0.1548, 0.8242, 0.1549, 0.7395, 0.2158, 0.7473, 0.2137, 0.8247, 0.1266, 0.6804, 0.1543, 0.7, 0.1072, 0.7052, 0.2037, 0.9771, 0.1244, 0.9614, 0.1442, 0.921, 0.2062, 0.9266, 0.06255, 0.917, 0.08796, 0.89, 0.1442, 0.921, 0.1244, 0.9614, 0.2062, 0.9266, 0.1442, 0.921, 0.1569, 0.8738, 0.2077, 0.8722, 0.1189, 0.8655, 0.1569, 0.8738, 0.1442, 0.921, 0.08796, 0.89, 0.2037, 0.9771, 0.2062, 0.9266, 0.2613, 0.912, 0.2806, 0.9563, 0.2613, 0.912, 0.2977, 0.8807, 0.3385, 0.8991, 0.2806, 0.9563, 0.2062, 0.9266, 0.2077, 0.8722, 0.2654, 0.8713, 0.2613, 0.912, 0.2977, 0.8807, 0.2613, 0.912, 0.2654, 0.8713, 0.5492, 0.4612, 0.6079, 0.4803, 0.6042, 0.5174, 0.5514, 0.5212, 0.5716, 0.3459, 0.5172, 0.3072, 0.5228, 0.286, 0.5735, 0.3099, 0.327, 0.4366, 0.3213, 0.3728, 0.3788, 0.4349, 0.3668, 0.03522, 0.444, 0.03645, 0.366, 0.1138, 0.3369, 0.07459, 0.03808, 0.1626, 0.7172, 0.4879, 0.0, 0.0, 0.3179, 0.5118, 0.3205, 0.4903, 0.352, 0.4811, 0.5685, 0.6246, 0.7325, 0.6021, 0.8103, 0.4814, 0.4752, 0.4996, 0.7736, 0.4402, 0.8605, 0.4487, 0.7876, 0.5167, 0.7767, 0.4884, 0.4107, 0.3986, 0.3937, 0.3681, 0.456, 0.3741, 0.398, 0.4518, 0.4299, 0.4898, 0.3784, 0.5247, 0.352, 0.4811, 0.654, 0.4764, 0.6571, 0.5146, 0.6042, 0.5174, 0.6079, 0.4803, 0.9279, 0.1281, 0.9357, 0.1533, 0.8798, 0.1636, 0.8764, 0.145, 0.1325, 0.5018, 0.132, 0.5298, 0.07315, 0.513, 0.0969, 0.4856, 0.0969, 0.4856, 0.07315, 0.513, 0.04741, 0.495, 0.0625, 0.4612, 0.6117, 0.08087, 0.6501, 0.08693, 0.654, 0.1483, 0.6105, 0.1247, 0.3952, 0.3099, 0.3937, 0.3681, 0.3213, 0.3728, 0.3211, 0.3124, 0.77, 0.08337, 0.7174, 0.08575, 0.7424, 0.03233, 0.7672, 0.02845, 0.8131, 0.1646, 0.7703, 0.1629, 0.77, 0.08337, 0.8197, 0.08757, 0.2213, 0.5027, 0.1825, 0.5036, 0.1777, 0.4777, 0.2222, 0.4795, 0.6581, 0.2469, 0.6975, 0.2202, 0.7271, 0.2763, 0.6749, 0.2973, 0.5999, 0.244, 0.5733, 0.2884, 0.5239, 0.2514, 0.564, 0.2064, 0.2453, 0.2068, 0.9503, 0.2196, 0.6527, 0.2142, 0.4452, 0.1151, 0.444, 0.03645, 0.4926, 0.04522, 0.493, 0.1096, 0.9295, 0.4464, 0.9671, 0.3984, 0.9522, 0.4516, 0.9671, 0.3984, 0.9295, 0.4464, 0.9701, 0.3193, 0.9522, 0.4516, 0.9446, 0.4738, 0.9295, 0.4464, 0.6501, 0.08693, 0.7174, 0.08575, 0.721, 0.1725, 0.654, 0.1483, 0.77, 0.08337, 0.7672, 0.02845, 0.7903, 0.03256, 0.8197, 0.08757, 0.3937, 0.3681, 0.4107, 0.3986, 0.3788, 0.4349, 0.398, 0.4518, 0.3788, 0.4349, 0.4107, 0.3986, 0.243, 0.236, 0.2395, 0.1646, 0.3205, 0.1627, 0.3208, 0.2335, 0.7172, 0.4879, 0.7189, 0.5177, 0.6571, 0.5146, 0.654, 0.4764, 0.6442, 0.168, 0.654, 0.1483, 0.721, 0.1725, 0.132, 0.5298, 0.1325, 0.5018, 0.1825, 0.5036, 0.1842, 0.5281, 0.9382, 0.3189, 0.8603, 0.3168, 0.8587, 0.2749, 0.9309, 0.2856, 0.3971, 0.2338, 0.3988, 0.1656, 0.4894, 0.1777, 0.4782, 0.2439, 0.9193, 0.08757, 0.9279, 0.1281, 0.8764, 0.145, 0.8799, 0.0905, 0.6749, 0.2973, 0.6265, 0.2907, 0.6287, 0.253, 0.6581, 0.2469, 0.3179, 0.5118, 0.352, 0.4811, 0.3784, 0.5247, 0.3393, 0.5588, 0.4926, 0.04522, 0.5148, 0.0756, 0.493, 0.1096, 0.7903, 0.03256, 0.8228, 0.0517, 0.8197, 0.08757, 0.7174, 0.08575, 0.7122, 0.04975, 0.7424, 0.03233, 0.2735, 0.8246, 0.2137, 0.8247, 0.2158, 0.7473, 0.2677, 0.7561, 0.8798, 0.1636, 0.8131, 0.1646, 0.8764, 0.145, 0.8603, 0.3483, 0.9387, 0.3438, 0.9295, 0.4464, 0.8605, 0.4487, 0.7297, 0.3167, 0.7312, 0.3427, 0.6668, 0.3532, 0.6699, 0.3182, 0.116, 0.4757, 0.0969, 0.4856, 0.0625, 0.4612, 0.6668, 0.3532, 0.6561, 0.4302, 0.6151, 0.4326, 0.6196, 0.3587, 0.8587, 0.2749, 0.8551, 0.2297, 0.896, 0.2234, 0.9309, 0.2856, 0.6101, 0.0561, 0.6473, 0.05961, 0.6501, 0.08693, 0.6117, 0.08087, 0.3213, 0.3728, 0.327, 0.4366, 0.2609, 0.4456, 0.2498, 0.3767, 0.4299, 0.4898, 0.398, 0.4518, 0.431, 0.433, 0.4543, 0.4708, 0.9187, 0.06357, 0.9193, 0.08757, 0.8799, 0.0905, 0.8822, 0.06425, 0.116, 0.4757, 0.1777, 0.4777, 0.1825, 0.5036, 0.1325, 0.5018, 0.6442, 0.168, 0.5989, 0.15, 0.6105, 0.1247, 0.654, 0.1483, 0.6079, 0.4803, 0.6151, 0.4326, 0.6561, 0.4302, 0.654, 0.4764, 0.1842, 0.5281, 0.1825, 0.5036, 0.2213, 0.5027, 0.2207, 0.5195, 0.1499, 0.3396, 0.2196, 0.3386, 0.2211, 0.4075, 0.1565, 0.4087, 0.05649, 0.835, 0.1047, 0.8284, 0.1189, 0.8655, 0.08796, 0.89, 0.5733, 0.2884, 0.5999, 0.244, 0.6287, 0.253, 0.6265, 0.2907, 0.2222, 0.4795, 0.1777, 0.4777, 0.1565, 0.4087, 0.2211, 0.4075, 0.7174, 0.08575, 0.6501, 0.08693, 0.6473, 0.05961, 0.7122, 0.04975, 0.5735, 0.3099, 0.5228, 0.286, 0.5239, 0.2514, 0.5733, 0.2884, 0.8822, 0.06425, 0.8799, 0.0905, 0.8197, 0.08757, 0.8228, 0.0517, 0.5735, 0.3099, 0.622, 0.3228, 0.6196, 0.3587, 0.5716, 0.3459, 0.1325, 0.5018, 0.0969, 0.4856, 0.116, 0.4757, 0.1549, 0.7395, 0.1072, 0.7348, 0.1072, 0.7052, 0.1543, 0.7, 0.6668, 0.3532, 0.7312, 0.3427, 0.7224, 0.4401, 0.6561, 0.4302, 0.7561, 0.2706, 0.8587, 0.2749, 0.8603, 0.3168, 0.7664, 0.3152, 0.5716, 0.3459, 0.6196, 0.3587, 0.6151, 0.4326, 0.5633, 0.4265, 0.5633, 0.4265, 0.4754, 0.3826, 0.5172, 0.3072, 0.5716, 0.3459, 0.5492, 0.4612, 0.5633, 0.4265, 0.6151, 0.4326, 0.6079, 0.4803, 0.5492, 0.4612, 0.5491, 0.4292, 0.5633, 0.4265, 0.77, 0.08337, 0.7703, 0.1629, 0.721, 0.1725, 0.7174, 0.08575, 0.9913, 0.3239, 0.9671, 0.3984, 0.9701, 0.3193, 0.9446, 0.4738, 0.8702, 0.4928, 0.8605, 0.4487, 0.9295, 0.4464, 0.398, 0.4518, 0.352, 0.4811, 0.327, 0.4366, 0.3788, 0.4349, 0.5734, 0.5746, 0.6692, 0.6913, 0.6809, 0.6635, 0.7512, 0.5507, 0.7635, 0.521, 0.5767, 0.4888, 0.4801, 0.3878, 0.8294, 0.413, 0.934, 0.536, 0.8686, 0.5257, 0.8702, 0.4928, 0.9446, 0.4738, 0.201, 0.601, 0.1734, 0.5935, 0.1751, 0.5715, 0.2032, 0.5808, 0.201, 0.601, 0.2032, 0.5808, 0.2401, 0.5882, 0.2422, 0.6087, 0.2422, 0.6087, 0.2401, 0.5882, 0.2729, 0.587, 0.2705, 0.6059, 0.2796, 0.5077, 0.2724, 0.4837, 0.3205, 0.4903, 0.3179, 0.5118, 0.2811, 0.6882, 0.2466, 0.6972, 0.2192, 0.6507, 0.7271, 0.2763, 0.7297, 0.3167, 0.6699, 0.3182, 0.6749, 0.2973, 0.7664, 0.3152, 0.8603, 0.3483, 0.7689, 0.342, 0.444, 0.03645, 0.4452, 0.1151, 0.366, 0.1138, 0.5735, 0.3099, 0.5733, 0.2884, 0.6265, 0.2907, 0.622, 0.3228, 0.9387, 0.3438, 0.8603, 0.3168, 0.9382, 0.3189, 0.3317, 0.6702, 0.2811, 0.6882, 0.2192, 0.6507, 0.2422, 0.6087, 0.7467, 0.9686, 0.7503, 0.978, 0.7151, 0.9748, 0.7192, 0.965, 0.707, 0.8962, 0.6977, 0.8903, 0.7336, 0.8535, 0.7388, 0.864, 0.7792, 0.8598, 0.7843, 0.8538, 0.797, 0.8819, 0.788, 0.883, 0.7903, 0.9217, 0.7982, 0.9255, 0.781, 0.9588, 0.7742, 0.9528, 0.8197, 0.08757, 0.8799, 0.0905, 0.8764, 0.145, 0.8131, 0.1646, 0.1777, 0.4777, 0.116, 0.4757, 0.08086, 0.4252, 0.1565, 0.4087, 0.116, 0.4757, 0.0625, 0.4612, 0.08086, 0.4252, 0.2479, 0.2374, 0.951, 0.2287, 0.951, 0.2287, 0.2479, 0.2374, 0.02381, 0.1207, 0.03743, 0.2382, 0.03808, 0.1626, 0.0, 0.0, 0.8702, 0.4928, 0.8686, 0.5257, 0.7172, 0.4879, 0.0, 0.0, 0.7224, 0.4401, 0.7172, 0.4879, 0.654, 0.4764, 0.6561, 0.4302, 0.1412, 0.2494, 0.1499, 0.3396, 0.06133, 0.3021, 0.04907, 0.2285, 0.3971, 0.2338, 0.3952, 0.3099, 0.3211, 0.3124, 0.3208, 0.2335, 0.2498, 0.3767, 0.2468, 0.3157, 0.3211, 0.3124, 0.3213, 0.3728, 0.3937, 0.3681, 0.3952, 0.3099, 0.4656, 0.3177, 0.456, 0.3741, 0.1412, 0.2494, 0.2176, 0.2485, 0.2196, 0.3386, 0.1499, 0.3396, 0.0707, 0.3584, 0.03615, 0.3872, 0.0367, 0.3226, 0.05038, 0.2554, 0.6699, 0.3182, 0.6668, 0.3532, 0.6196, 0.3587, 0.622, 0.3228, 0.7689, 0.342, 0.8603, 0.3483, 0.8605, 0.4487, 0.7736, 0.4402, 0.5734, 0.5746, 0.7325, 0.6021, 0.6547, 0.7227, 0.6692, 0.6913, 0.2492, 0.2287, 0.9503, 0.2196, 0.9503, 0.2196, 0.2492, 0.2287, 0.575, 0.6493, 0.7377, 0.6246, 0.8136, 0.4996, 0.4787, 0.5192, 0.2459, 0.1965, 0.9504, 0.1836, 0.9504, 0.1836, 0.2459, 0.1965, 0.9504, 0.1836, 0.2485, 0.1724, 0.2485, 0.1724, 0.9504, 0.1836, 0.2468, 0.3157, 0.243, 0.236, 0.3208, 0.2335, 0.3211, 0.3124, 0.3952, 0.3099, 0.3971, 0.2338, 0.4782, 0.2439, 0.4656, 0.3177, 0.05038, 0.2554, 0.0367, 0.3226, 0.03743, 0.2382, 0.02381, 0.1207, 0.1335, 0.1685, 0.1412, 0.2494, 0.04907, 0.2285, 0.03808, 0.1626, 0.3988, 0.1656, 0.3971, 0.2338, 0.3208, 0.2335, 0.3205, 0.1627, 0.1335, 0.1685, 0.2159, 0.1677, 0.2176, 0.2485, 0.1412, 0.2494, 0.2492, 0.2287, 0.9503, 0.2196, 0.9503, 0.2196, 0.2492, 0.2287, 0.4479, 0.3578, 0.8463, 0.3811, 0.8294, 0.413, 0.4801, 0.3878, 0.4466, 0.4801, 0.4787, 0.5192, 0.8136, 0.4996, 0.8327, 0.462, 0.2761, 0.2401, 0.9317, 0.2543, 0.8297, 0.445, 0.4453, 0.423, 0.2793, 0.201, 0.9344, 0.2141, 0.8463, 0.3811, 0.4479, 0.3578, 0.2785, 0.2748, 0.4466, 0.4801, 0.8327, 0.462, 0.9327, 0.2646, 0.2774, 0.2286, 0.4501, 0.4044, 0.8463, 0.3811, 0.9344, 0.2141, 0.2761, 0.2401, 0.4453, 0.423, 0.8391, 0.4044, 0.9309, 0.2286, 0.4437, 0.462, 0.4752, 0.4996, 0.8297, 0.445, 0.4831, 0.438, 0.8294, 0.413, 0.8463, 0.3811, 0.2792, 0.2646, 0.4437, 0.462, 0.8297, 0.445, 0.9317, 0.2543, 0.7561, 0.2706, 0.8053, 0.2188, 0.8551, 0.2297, 0.8587, 0.2749, 0.6265, 0.2907, 0.6749, 0.2973, 0.6699, 0.3182, 0.622, 0.3228, 0.2453, 0.2068, 0.637, 0.2011, 0.5998, 0.2016, 0.2453, 0.2068, 0.2453, 0.2068, 0.2453, 0.2068, 0.637, 0.2011, 0.8793, 0.1975, 0.9477, 0.1965, 0.9477, 0.1965, 0.9477, 0.1965, 0.9477, 0.1965, 0.8793, 0.1975, 0.2453, 0.2068, 0.9477, 0.1965, 0.637, 0.2011, 0.637, 0.2011, 0.8793, 0.1975, 0.9477, 0.1965, 0.5998, 0.2016, 0.2479, 0.2374, 0.0, 0.0, 0.1454, 0.1392, 0.2453, 0.2068, 0.5998, 0.2016, 0.9477, 0.1965, 0.2453, 0.2068, 0.637, 0.2011, 0.9477, 0.1965, 0.8793, 0.1975, 0.0, 0.0, 0.0, 0.0, 0.9477, 0.1965, 0.0, 0.0, 0.9503, 0.2196, 0.0, 0.0, 0.2485, 0.1724, 0.951, 0.2287, 0.2492, 0.2287, 0.9503, 0.2196, 0.9503, 0.2196, 0.2492, 0.2287, 0.2479, 0.2374, 0.951, 0.2287, 0.951, 0.2287, 0.2479, 0.2374, 0.9503, 0.2196, 0.2453, 0.2068, 0.2453, 0.2068, 0.9503, 0.2196, 0.9503, 0.2196, 0.2453, 0.2068, 0.2453, 0.2068, 0.9503, 0.2196, 0.5998, 0.2016, 0.637, 0.2011, 0.5998, 0.2016, 0.582, 0.5507, 0.6809, 0.6635, 0.6975, 0.629, 0.7635, 0.521, 0.0, 0.0, 0.0, 0.0, 0.9504, 0.1836, 0.0, 0.0, 0.9477, 0.1965, 0.0, 0.0, 0.0, 0.0, 0.0, 0.0, 0.9477, 0.1965, 0.0, 0.0, 0.0, 0.0, 0.0, 0.0, 0.0, 0.0, 0.0, 0.0, 0.0, 0.0, 0.0, 0.0, 0.0, 0.0, 0.5998, 0.2016, 0.9504, 0.1836, 0.9503, 0.2196, 0.2453, 0.2068, 0.9477, 0.1965, 0.0, 0.0, 0.0, 0.0, 0.0, 0.0, 0.0, 0.0, 0.0, 0.0, 0.0, 0.0, 0.0, 0.0, 0.0, 0.0, 0.1454, 0.1392, 0.0, 0.0, 0.0, 0.0, 0.1454, 0.1392, 0.2453, 0.2068, 0.9503, 0.2196, 0.9317, 0.2543, 0.2761, 0.2401, 0.2485, 0.1724, 0.9504, 0.1836, 0.9344, 0.2141, 0.2793, 0.201, 0.2479, 0.2374, 0.2785, 0.2748, 0.9327, 0.2646, 0.951, 0.2287, 0.2459, 0.1965, 0.2774, 0.2286, 0.9344, 0.2141, 0.9504, 0.1836, 0.2453, 0.2068, 0.2761, 0.2401, 0.9309, 0.2286, 0.9477, 0.1965, 0.2492, 0.2287, 0.2792, 0.2646, 0.9317, 0.2543, 0.9503, 0.2196, 0.3213, 0.3728, 0.3937, 0.3681, 0.3788, 0.4349, 0.2724, 0.4837, 0.2609, 0.4456, 0.327, 0.4366, 0.3205, 0.4903, 0.3205, 0.4903, 0.327, 0.4366, 0.352, 0.4811, 0.431, 0.433, 0.398, 0.4518, 0.4107, 0.3986, 0.2485, 0.1724, 0.0, 0.0, 0.0, 0.0, 0.1454, 0.1392, 0.0, 0.0, 0.0, 0.0, 0.2479, 0.2374, 0.951, 0.2287, 0.951, 0.2287, 0.2479, 0.2374, 0.2479, 0.2374, 0.1454, 0.1392, 0.0, 0.0, 0.2479, 0.2374, 0.0, 0.0, 0.0, 0.0, 0.2485, 0.1724, 0.6618, 0.7496, 0.6547, 0.7227, 0.7325, 0.6021, 0.5685, 0.6246, 0.4776, 0.4579, 0.5734, 0.5746, 0.7512, 0.5507, 0.8215, 0.438, 0.6975, 0.629, 0.6733, 0.5899, 0.5767, 0.4888, 0.7635, 0.521, 0.4776, 0.4579, 0.8103, 0.4814, 0.7325, 0.6021, 0.5734, 0.5746, 0.6714, 0.7794, 0.6618, 0.7496, 0.7377, 0.6246, 0.575, 0.6493, 0.4831, 0.438, 0.582, 0.5507, 0.7635, 0.521, 0.8294, 0.413, 0.2453, 0.2068, 0.2453, 0.2068, 0.6527, 0.2142, 0.9503, 0.2196, 0.9503, 0.2196, 0.6527, 0.2142, 0.9503, 0.2196, 0.2453, 0.2068, 0.6527, 0.2142])
me_base_002.materials.append(mat_material_003)
me_base_002.use_remesh_preserve_volume = False
me_base_002.use_remesh_preserve_attributes = False
me_base_002.use_mirror_x = True
me_base_002.update()

# ---- objects
ob_base = bpy.data.objects.new('base', me_base_001)
ob_base_001 = bpy.data.objects.new('base.001', me_base_002)

# ---- transforms, parenting, visibility, modifiers, constraints
ob_base.location = (3.539, 0.0, 0.0)
ob_base.rotation_euler = (1.571, -0.0, 0.0)
ob_base.scale = (2.126, 2.537, 2.126)
ob_base.lineart.crease_threshold = 0.0
ob_base.use_mesh_mirror_x = True
_vg = ob_base.vertex_groups.new(name='badan3')
for _i, _w in zip([61, 62, 63, 64, 65, 66, 67, 68, 69, 73, 74, 75, 78, 79, 80, 81, 82, 86, 93, 96, 98, 99, 100, 101, 102, 106, 144, 153, 154, 155, 156, 157, 158, 159, 160, 208, 209, 212, 213, 214, 215, 216, 217, 218], [0.2272, 0.2527, 0.1949, 0.2493, 0.06536, 0.08747, 0.08003, 0.03444, 0.2104, 0.0, 0.513, 0.5125, 0.1922, 0.162, 0.5008, 0.125, 0.09565, 0.09596, 0.06197, 0.03038, 0.08815, 0.02232, 0.0192, 0.1079, 0.04786, 0.07218, 0.04755, 0.1051, 0.5039, 0.5093, 0.4418, 0.5082, 0.5634, 0.6322, 0.513, 0.01868, 0.03376, 0.3039, 0.3813, 0.3699, 0.3171, 0.2737, 0.4026, 0.4339]): _vg.add([_i], _w, 'REPLACE')
_vg = ob_base.vertex_groups.new(name='badan2')
for _i, _w in zip([43, 61, 62, 64, 65, 66, 67, 68, 69, 70, 71, 73, 74, 75, 77, 78, 80, 81, 83, 84, 92, 135, 154, 155, 156, 157, 158, 159, 160, 208, 209, 212, 213, 214, 215, 216, 217, 218], [0.007406, 0.519, 9.187e-05, 0.5425, 0.4662, 0.5143, 0.1075, 0.1537, 0.6638, 0.2218, 0.009164, 0.2693, 0.6638, 0.513, 0.6287, 0.01179, 0.5033, 0.04534, 0.01749, 0.08776, 0.09097, 0.009216, 0.513, 0.584, 0.6637, 0.513, 0.513, 0.5126, 0.513, 0.1457, 0.2543, 0.0002945, 0.02295, 0.05513, 0.00372, 6.268e-09, 0.02185, 0.03189]): _vg.add([_i], _w, 'REPLACE')
_vg = ob_base.vertex_groups.new(name='badan1')
for _i, _w in zip([42, 43, 44, 64, 65, 66, 69, 70, 71, 72, 73, 74, 75, 80, 83, 85, 91, 92, 155, 156, 157, 160, 208, 209, 214], [0.0335, 0.1079, 0.03279, 0.01285, 0.00254, 1.076e-05, 0.0, 3.182e-15, 0.3275, 0.06926, 1.178e-18, 0.001003, 1.965e-16, 0.04111, 0.06729, 0.004653, 0.157, 0.3484, 0.0402, 4.518e-13, 0.01123, 0.0, 0.05297, 0.2531, 0.01082]): _vg.add([_i], _w, 'REPLACE')
_vg = ob_base.vertex_groups.new(name='leher')
for _i, _w in zip([15, 16, 17, 18, 19, 20, 21, 25, 28, 30, 31, 35, 36, 37, 38, 39, 40, 41, 42, 43, 44, 45, 47, 70, 71, 72, 83, 84, 85, 91, 92, 208, 209], [0.005978, 0.009939, 0.03211, 0.03342, 0.06018, 0.01708, 0.01307, 0.04271, 0.003214, 0.07914, 0.02165, 0.03257, 0.00276, 0.08553, 0.05798, 0.495, 0.1108, 0.1889, 0.1115, 0.1389, 0.4373, 0.06653, 0.07555, 0.05443, 0.1859, 0.03531, 0.1233, 7.911e-05, 0.08152, 0.3541, 0.06127, 0.0881, 0.03762]): _vg.add([_i], _w, 'REPLACE')
_vg = ob_base.vertex_groups.new(name='kepala')
for _i, _w in zip([0, 1, 2, 3, 4, 5, 6, 7, 8, 9, 10, 11, 12, 13, 14, 15, 16, 17, 18, 19, 20, 21, 22, 23, 24, 25, 26, 27, 28, 29, 30, 31, 32, 33, 34, 35, 36, 37, 38, 39, 40, 41, 42, 43, 44, 45, 46, 47, 48, 49, 50, 51, 52, 53, 54, 55, 56, 57, 58, 59, 60, 64, 65, 66, 70, 71, 72, 83, 84, 85, 91, 92, 145, 146, 147, 148, 149, 150, 151, 152, 208, 209], [0.7175, 0.7177, 0.712, 0.7122, 0.7145, 0.7146, 0.7211, 0.7212, 0.7231, 0.7234, 0.7245, 0.7264, 0.9882, 0.9649, 0.9688, 0.9574, 0.9507, 0.9309, 0.937, 0.9134, 0.95, 0.9534, 0.9913, 0.9865, 0.9845, 0.9334, 0.99, 0.9772, 0.963, 0.9775, 0.8906, 0.9483, 0.9917, 0.9937, 0.9911, 0.9397, 0.9611, 0.8789, 0.9111, 0.3476, 0.8108, 0.7386, 0.7846, 0.6253, 0.4259, 0.8832, 0.9818, 0.8896, 0.9948, 0.9907, 0.9836, 0.9891, 0.9949, 0.9921, 0.9943, 0.9964, 0.9971, 0.9955, 0.9955, 0.9968, 0.9965, 0.0004621, 0.01426, 0.08089, 0.02178, 0.1147, 0.05869, 0.1331, 0.01108, 0.1982, 0.2102, 0.2713, 0.7144, 0.7143, 0.7189, 0.719, 0.7249, 0.7269, 0.7207, 0.7213, 0.09916, 0.1978]): _vg.add([_i], _w, 'REPLACE')
_vg = ob_base.vertex_groups.new(name='bahu.L')
for _i, _w in zip([18, 29, 30, 31, 37, 39, 40, 41, 42, 43, 44, 45, 61, 64, 65, 66, 67, 68, 69, 70, 71, 72, 73, 74, 75, 76, 77, 80, 81, 83, 84, 85, 87, 88, 89, 90, 91, 92, 133, 134, 135, 154, 155, 156, 157, 158, 159, 160, 174, 208, 209, 212], [0.0, 0.0, 0.0, 0.0, 0.0, 1.146e-09, 0.05587, 0.04835, 1.206e-16, 4.794e-24, 6.628e-10, 0.0, 0.1126, 0.09172, 7.776e-16, 2.668e-17, 0.2203, 0.552, 0.1438, 3.277e-38, 5.275e-26, 0.04902, 4.206e-31, 1.187e-28, 3.333e-09, 0.4414, 0.4814, 0.3006, 0.09834, 0.01762, 0.5314, 0.04973, 0.3017, 0.2334, 0.3017, 0.4671, 1.154e-21, 5.333e-21, 0.4931, 0.5181, 0.406, 0.1638, 0.05398, 2.38e-11, 2.051e-10, 0.1638, 0.01094, 0.02403, 0.0, 0.1012, 9.952e-18, 0.0002917]): _vg.add([_i], _w, 'REPLACE')
_vg = ob_base.vertex_groups.new(name='lengan1.L')
for _i, _w in zip([39, 40, 42, 43, 44, 61, 64, 65, 66, 67, 68, 69, 70, 71, 72, 73, 74, 75, 76, 77, 80, 81, 83, 84, 85, 87, 88, 89, 90, 91, 92, 133, 134, 135, 154, 155, 156, 157, 158, 159, 160, 173, 174, 175, 176, 177, 178, 179, 180, 181, 202, 203, 204, 205, 206, 207, 208, 209, 212, 213, 214, 215, 216, 217], [0.0, 0.0, 0.0, 0.0, 0.0, 0.001349, 0.0002175, 0.001349, 3.736e-13, 0.782, 0.4927, 0.306, 0.001349, 0.0, 0.0, 0.0, 3.015e-06, 1.27e-17, 0.001902, 0.4927, 0.2029, 0.387, 0.0, 2.178e-20, 0.0, 0.8634, 0.8634, 0.8634, 0.0, 0.0, 0.0, 0.4927, 0.4884, 0.4927, 0.002059, 0.0001401, 0.000944, 0.04947, 0.01423, 0.0, 4.772e-32, 0.3662, 0.5004, 0.6545, 0.6379, 0.7757, 0.6379, 0.2674, 0.3657, 0.3404, 0.1337, 0.1829, 0.1702, 0.1357, 0.1831, 0.1806, 0.0117, 1.442e-13, 1.091e-21, 0.0001227, 0.0, 2.581e-12, 9.311e-28, 0.0]): _vg.add([_i], _w, 'REPLACE')
_vg = ob_base.vertex_groups.new(name='lengan2.L')
for _i, _w in zip([67, 69, 75, 80, 81, 89, 108, 109, 136, 138, 143, 161, 162, 163, 164, 165, 166, 167, 168, 169, 170, 171, 172, 173, 174, 175, 176, 177, 178, 179, 180, 181, 182, 183, 184, 185, 186, 187, 188, 189, 190, 191, 192, 193, 194, 195, 196, 197, 198, 199, 200, 201, 202, 203, 204, 205, 206, 207, 210, 211], [0.03738, 0.001606, 0.01681, 0.3062, 0.06906, 0.01381, 0.0, 0.0, 0.0, 0.0, 0.0, 4.114e-22, 0.1571, 3.232e-19, 3.558e-15, 3.062e-26, 0.2738, 0.2827, 0.3933, 0.6416, 0.8361, 0.3349, 0.6222, 0.5612, 0.5176, 0.52, 0.1744, 0.7123, 0.1897, 0.9236, 0.831, 0.8774, 1.128e-06, 7.816e-33, 3.224e-07, 1.336e-07, 1.963e-10, 5.741e-09, 4.896e-07, 2.09e-20, 0.00239, 1.844e-19, 6.358e-20, 2.463e-22, 3.205e-07, 8.146e-09, 4.438e-33, 2.017e-15, 4.216e-17, 6.239e-16, 2.375e-34, 4.552e-33, 0.9104, 0.8336, 0.8934, 0.5808, 0.7325, 0.4571, 6.486e-33, 0.3596]): _vg.add([_i], _w, 'REPLACE')
_vg = ob_base.vertex_groups.new(name='bahu.R')
for _i, _w in zip([30, 42, 43, 44, 45, 64, 66, 67, 70, 71, 73, 74, 77, 81, 87, 88, 89, 91, 92, 133, 154, 155, 156, 164, 169, 174, 175, 191, 195, 209], [0.0, 1.206e-16, 4.794e-24, 6.628e-10, 0.0, 0.09172, 2.668e-17, 0.0, 3.277e-38, 5.275e-26, 0.0, 1.187e-28, 0.0, 0.0, 0.0, 2.369e-19, 0.007948, 1.154e-21, 5.333e-21, 0.0, 0.0, 0.0, 2.38e-11, 0.0, 0.0, 0.0, 0.0, 0.0, 0.0, 9.952e-18]): _vg.add([_i], _w, 'REPLACE')
_vg = ob_base.vertex_groups.new(name='lengan1.R')
for _i, _w in zip([42, 43, 44, 64, 66, 69, 70, 71, 74, 80, 91, 92, 156, 159, 178, 209, 214], [0.0, 0.0, 0.0, 0.0002175, 3.736e-13, 0.0, 0.001349, 0.0, 3.015e-06, 0.0, 0.0, 0.0, 0.000944, 0.0, 0.0001848, 1.442e-13, 0.0]): _vg.add([_i], _w, 'REPLACE')
_vg = ob_base.vertex_groups.new(name='lengan2.R')
_vg = ob_base.vertex_groups.new(name='perut')
for _i, _w in zip([62, 63, 78, 79, 86, 93, 98, 99, 101, 105, 106, 144, 156, 158, 159, 160, 212, 213, 214, 215, 216, 217, 218], [0.2622, 0.06958, 0.3085, 0.06296, 0.03209, 0.009837, 0.02784, 0.01507, 0.1052, 0.01512, 0.1055, 0.04021, 0.003439, 0.05324, 0.01894, 0.01205, 0.02778, 0.04643, 0.201, 0.01155, 0.1265, 0.07243, 0.1801]): _vg.add([_i], _w, 'REPLACE')
_vg = ob_base.vertex_groups.new(name='pinggul.L')
for _i, _w in zip([62, 63, 78, 79, 82, 86, 93, 94, 95, 96, 97, 98, 99, 100, 101, 102, 103, 104, 105, 106, 107, 108, 136, 137, 138, 139, 140, 141, 142, 143, 144, 153, 154, 155, 156, 157, 158, 159, 160, 212, 213, 214, 215, 216, 217, 218], [0.2134, 0.1565, 0.2348, 0.5404, 0.1904, 0.1565, 0.5538, 0.1114, 0.23, 0.1565, 0.4867, 0.1809, 0.4211, 0.2292, 0.2973, 0.1565, 0.1271, 0.5829, 0.4239, 0.313, 0.08265, 0.02645, 0.03158, 0.1206, 0.001788, 0.0677, 0.201, 0.09586, 0.1845, 0.02194, 0.3812, 0.1635, 0.05011, 0.03045, 0.02272, 0.0476, 0.03883, 0.02918, 0.03537, 0.1743, 0.3459, 0.1697, 0.1634, 0.1415, 0.1509, 0.1594]): _vg.add([_i], _w, 'REPLACE')
_vg = ob_base.vertex_groups.new(name='paha.L')
for _i, _w in zip([62, 63, 78, 79, 82, 86, 93, 94, 95, 96, 97, 98, 99, 100, 101, 102, 103, 104, 105, 106, 107, 108, 109, 110, 111, 112, 113, 114, 115, 116, 117, 118, 136, 137, 138, 139, 140, 141, 142, 143, 144, 153, 154, 157, 158, 160, 212, 213, 214, 215, 216, 217, 218], [0.1329, 0.1983, 0.08976, 0.1584, 0.4554, 0.4375, 0.2823, 0.8397, 0.6723, 0.5493, 0.3266, 0.3309, 0.3873, 0.6568, 0.2342, 0.5134, 0.8042, 0.2712, 0.2694, 0.1507, 0.7263, 0.7019, 0.6092, 0.1498, 0.1048, 0.1772, 0.0499, 0.1107, 0.07036, 0.007478, 0.05579, 0.1207, 0.7926, 0.7179, 0.7281, 0.7456, 0.6512, 0.7772, 0.6743, 0.7971, 0.3606, 0.4177, 0.03761, 0.02183, 0.02797, 0.003162, 0.304, 0.1112, 0.06271, 0.276, 0.2797, 0.1387, 0.09686]): _vg.add([_i], _w, 'REPLACE')
_vg = ob_base.vertex_groups.new(name='betis.L')
for _i, _w in zip([94, 95, 97, 99, 100, 103, 107, 108, 109, 110, 111, 112, 113, 114, 115, 116, 117, 118, 119, 120, 123, 125, 127, 130, 131, 136, 137, 138, 139, 140, 141, 142, 143, 144], [0.007847, 0.03507, 0.009762, 0.02047, 0.01855, 0.02591, 0.145, 0.2312, 0.3626, 0.8038, 0.8533, 0.7778, 0.8263, 0.7693, 0.8232, 0.7404, 0.706, 0.7429, 0.007154, 0.01505, 0.1157, 0.1022, 0.07729, 0.04117, 0.07522, 0.1517, 0.1125, 0.2319, 0.1605, 0.0688, 0.08858, 0.07558, 0.1541, 0.01464]): _vg.add([_i], _w, 'REPLACE')
_vg = ob_base.vertex_groups.new(name='pinggul.R')
for _i, _w in zip([62, 78, 79, 93, 97, 98, 99, 101, 104, 105, 106, 137, 140, 142, 144, 213, 214, 218], [0.2134, 0.1106, 0.01377, 0.03163, 0.1075, 0.0163, 0.07887, 0.2196, 0.07344, 0.2165, 0.3237, 0.0006164, 0.02462, 0.02901, 0.1217, 0.006886, 0.06374, 0.1086]): _vg.add([_i], _w, 'REPLACE')
_vg = ob_base.vertex_groups.new(name='paha.R')
_vg = ob_base.vertex_groups.new(name='betis.R')
_vg = ob_base.vertex_groups.new(name='kaki2.L')
for _i, _w in zip([128, 129, 132], [0.9711, 0.1443, 0.1651]): _vg.add([_i], _w, 'REPLACE')
_vg = ob_base.vertex_groups.new(name='kaki1.L')
for _i, _w in zip([111, 113, 114, 115, 116, 117, 119, 120, 121, 122, 123, 125, 126, 127, 128, 129, 130, 131, 132], [0.009283, 0.1154, 0.1102, 0.09039, 0.07312, 0.03895, 0.1105, 0.1193, 0.8906, 0.8916, 0.091, 0.1019, 0.04114, 0.8319, 0.006392, 0.8424, 0.9205, 0.8567, 0.818]): _vg.add([_i], _w, 'REPLACE')
_vg = ob_base.vertex_groups.new(name='ik_kaki.L')
for _i, _w in zip([110, 111, 112, 116, 117, 118, 119, 120, 121, 122, 123, 124, 125, 126, 127, 131], [0.1073, 0.05652, 0.07372, 0.1557, 0.1875, 0.1946, 0.8566, 0.8445, 0.06834, 0.06942, 0.7876, 0.9828, 0.7878, 0.9398, 0.07432, 0.0593]): _vg.add([_i], _w, 'REPLACE')
_vg = ob_base.vertex_groups.new(name='kaki2.R')
_vg = ob_base.vertex_groups.new(name='kaki1.R')
_vg = ob_base.vertex_groups.new(name='ik_kaki.R')
_vg = ob_base.vertex_groups.new(name='gelang.R')
_vg = ob_base.vertex_groups.new(name='telapak.R')
_vg = ob_base.vertex_groups.new(name='jari1.R')
_vg = ob_base.vertex_groups.new(name='jari2.R')
_vg = ob_base.vertex_groups.new(name='jempol1.R')
_vg = ob_base.vertex_groups.new(name='jempol2.R')
_vg = ob_base.vertex_groups.new(name='jempol3.R')
_vg = ob_base.vertex_groups.new(name='jempol4.R')
_vg = ob_base.vertex_groups.new(name='gelang.L')
for _i, _w in zip([161, 162, 163, 164, 167, 168, 169, 171, 172, 184, 186, 187, 188, 191, 195, 197, 205, 206, 207, 211], [0.06193, 0.3966, 0.0001206, 0.005266, 0.08828, 0.3966, 0.3965, 0.07729, 0.06193, 0.002329, 0.0005129, 0.002608, 0.06193, 0.005266, 0.005266, 0.06193, 0.1982, 0.03097, 0.1983, 0.03802]): _vg.add([_i], _w, 'REPLACE')
_vg = ob_base.vertex_groups.new(name='telapak.L')
for _i, _w in zip([161, 162, 163, 164, 165, 166, 167, 171, 172, 182, 183, 184, 185, 186, 187, 188, 189, 190, 191, 192, 193, 194, 195, 196, 197, 198, 199, 200, 201, 202, 204, 206, 210, 211], [0.7414, 0.3903, 0.7414, 0.7414, 0.3513, 0.5862, 0.2398, 0.2856, 0.3503, 0.7414, 0.7414, 0.6603, 0.7414, 0.3448, 0.7414, 0.7414, 0.739, 0.7393, 0.7334, 0.7414, 0.7414, 0.7414, 0.7412, 0.7413, 0.4384, 0.7412, 0.7414, 0.7414, 0.7414, 0.3542, 0.3273, 0.3248, 0.7414, 0.5153]): _vg.add([_i], _w, 'REPLACE')
_vg = ob_base.vertex_groups.new(name='jari1.L')
_vg = ob_base.vertex_groups.new(name='jari2.L')
for _i, _w in zip([153, 215], [0.02586, 0.01293]): _vg.add([_i], _w, 'REPLACE')
_vg = ob_base.vertex_groups.new(name='jempol1.L')
for _i, _w in zip([164, 165, 168, 169, 174, 175, 182, 184, 185, 186, 187, 191, 192, 195, 198, 199, 205, 207, 211], [0.002129, 0.009548, 0.009548, 0.002129, 0.009548, 0.002129, 0.009548, 0.006266, 0.009548, 0.008825, 0.005873, 0.002129, 0.009548, 0.002129, 0.009548, 0.009548, 0.002129, 0.009548, 0.0008984]): _vg.add([_i], _w, 'REPLACE')
_vg = ob_base.vertex_groups.new(name='jempol2.L')
for _i, _w in zip([162, 163, 164, 165, 168, 169, 170, 171, 182, 183, 184, 185, 186, 187, 189, 190, 191, 192, 195, 196, 198, 199, 200, 201, 202, 203, 205, 207, 210, 211], [0.03107, 0.1434, 0.2093, 0.2553, 0.2553, 0.2093, 0.1434, 0.03107, 0.2553, 0.1434, 0.235, 0.2553, 0.2508, 0.2325, 0.03107, 0.1434, 0.2093, 0.2553, 0.2093, 0.03107, 0.2553, 0.2553, 0.1434, 0.07755, 0.01554, 0.07172, 0.1047, 0.1276, 0.09919, 0.08835]): _vg.add([_i], _w, 'REPLACE')
_vg = ob_base.vertex_groups.new(name='jempol3.L')
_vg = ob_base.vertex_groups.new(name='jempol4.L')
_vg = ob_base.vertex_groups.new(name='weapon')
_vg = ob_base.vertex_groups.new(name='ik_tangan.R')
_vg = ob_base.vertex_groups.new(name='ik_tangan.L')
_vg = ob_base.vertex_groups.new(name='jari3.L')
_vg = ob_base.vertex_groups.new(name='jari3.R')
_m = ob_base.modifiers.new('Mirror', 'MIRROR')
_m.use_clip = True
_m = ob_base.modifiers.new('Armature', 'ARMATURE')
ob_base_001.location = (0.0, 0.0, 0.0)
ob_base_001.rotation_euler = (1.571, -0.0, 0.0)
ob_base_001.scale = (1.69, 1.69, 1.69)
ob_base_001.lineart.crease_threshold = 0.0
ob_base_001.use_mesh_mirror_x = True
_vg = ob_base_001.vertex_groups.new(name='badan3')
for _i, _w in zip([61, 62, 63, 64, 65, 66, 67, 68, 69, 73, 74, 75, 78, 79, 80, 81, 82, 86, 93, 96, 98, 99, 100, 101, 102, 106, 150, 159, 160, 161, 162, 163, 164, 165, 166, 173, 174, 175, 176, 177, 178, 179, 221, 222, 225, 227, 228], [0.2272, 0.2527, 0.1949, 0.2493, 0.06536, 0.08747, 0.08003, 0.03444, 0.2104, 0.0, 0.513, 0.5125, 0.1922, 0.162, 0.5008, 0.125, 0.09565, 0.09596, 0.06197, 0.03038, 0.08815, 0.02232, 0.0192, 0.1079, 0.04786, 0.07218, 0.04755, 0.1051, 0.5039, 0.5093, 0.4418, 0.5082, 0.5634, 0.6322, 0.513, 0.5121, 0.6006, 0.5475, 0.529, 0.4514, 0.6104, 0.615, 0.01868, 0.03376, 0.04001, 7.771e-35, 0.0]): _vg.add([_i], _w, 'REPLACE')
_vg = ob_base_001.vertex_groups.new(name='badan2')
for _i, _w in zip([43, 61, 62, 64, 65, 66, 67, 68, 69, 70, 71, 73, 74, 75, 77, 78, 80, 81, 83, 84, 92, 141, 160, 161, 162, 163, 164, 165, 166, 173, 174, 175, 176, 177, 178, 179, 221, 222, 225, 227, 228, 229], [0.007406, 0.519, 9.187e-05, 0.5425, 0.4662, 0.5143, 0.1075, 0.1537, 0.6638, 0.2218, 0.009164, 0.2693, 0.6638, 0.513, 0.6287, 0.01179, 0.5033, 0.04534, 0.01749, 0.08776, 0.09097, 0.009216, 0.513, 0.584, 0.6637, 0.513, 0.513, 0.5126, 0.513, 0.0005889, 0.04591, 0.09847, 0.00744, 1.254e-08, 0.0437, 0.06369, 0.1457, 0.2543, 0.01615, 4.206e-32, 4.85e-27, 0.0]): _vg.add([_i], _w, 'REPLACE')
_vg = ob_base_001.vertex_groups.new(name='badan1')
for _i, _w in zip([42, 43, 44, 64, 65, 66, 69, 70, 71, 72, 73, 74, 75, 80, 83, 85, 91, 92, 161, 162, 163, 166, 175, 221, 222, 227], [0.0335, 0.1079, 0.03279, 0.01285, 0.00254, 1.076e-05, 0.0, 3.182e-15, 0.3275, 0.06926, 1.178e-18, 0.001003, 1.965e-16, 0.04111, 0.06729, 0.004653, 0.157, 0.3484, 0.0402, 4.518e-13, 0.01123, 0.0, 0.02163, 0.05297, 0.2531, 0.02055]): _vg.add([_i], _w, 'REPLACE')
_vg = ob_base_001.vertex_groups.new(name='leher')
for _i, _w in zip([15, 16, 17, 18, 19, 20, 21, 25, 28, 30, 31, 35, 36, 37, 38, 39, 40, 41, 42, 43, 44, 45, 47, 70, 71, 72, 83, 84, 85, 91, 92, 221, 222], [0.005978, 0.009939, 0.03211, 0.03342, 0.06018, 0.01708, 0.01307, 0.04271, 0.003214, 0.07914, 0.02165, 0.03257, 0.00276, 0.08553, 0.05798, 0.495, 0.1108, 0.1889, 0.1115, 0.1389, 0.4373, 0.06653, 0.07555, 0.05443, 0.1859, 0.03531, 0.1233, 7.911e-05, 0.08152, 0.3541, 0.06127, 0.0881, 0.03762]): _vg.add([_i], _w, 'REPLACE')
_vg = ob_base_001.vertex_groups.new(name='kepala')
for _i, _w in zip([0, 1, 2, 3, 4, 5, 6, 7, 8, 9, 10, 11, 12, 13, 14, 15, 16, 17, 18, 19, 20, 21, 22, 23, 24, 25, 26, 27, 28, 29, 30, 31, 32, 33, 34, 35, 36, 37, 38, 39, 40, 41, 42, 43, 44, 45, 46, 47, 48, 49, 50, 51, 52, 53, 54, 55, 56, 57, 58, 59, 60, 64, 65, 66, 70, 71, 72, 83, 84, 85, 91, 92, 151, 152, 153, 154, 155, 156, 157, 158, 221, 222], [0.7175, 0.7177, 0.712, 0.7122, 0.7145, 0.7146, 0.7211, 0.7212, 0.7231, 0.7234, 0.7245, 0.7264, 0.9882, 0.9649, 0.9688, 0.9574, 0.9507, 0.9309, 0.937, 0.9134, 0.95, 0.9534, 0.9913, 0.9865, 0.9845, 0.9334, 0.99, 0.9772, 0.963, 0.9775, 0.8906, 0.9483, 0.9917, 0.9937, 0.9911, 0.9397, 0.9611, 0.8789, 0.9111, 0.3476, 0.8108, 0.7386, 0.7846, 0.6253, 0.4259, 0.8832, 0.9818, 0.8896, 0.9948, 0.9907, 0.9836, 0.9891, 0.9949, 0.9921, 0.9943, 0.9964, 0.9971, 0.9955, 0.9955, 0.9968, 0.9965, 0.0004621, 0.01426, 0.08089, 0.02178, 0.1147, 0.05869, 0.1331, 0.01108, 0.1982, 0.2102, 0.2713, 0.7144, 0.7143, 0.7189, 0.719, 0.7249, 0.7269, 0.7207, 0.7213, 0.09916, 0.1978]): _vg.add([_i], _w, 'REPLACE')
_vg = ob_base_001.vertex_groups.new(name='bahu.L')
for _i, _w in zip([18, 29, 30, 31, 37, 39, 40, 41, 42, 43, 44, 45, 61, 64, 65, 66, 67, 68, 69, 70, 71, 72, 73, 74, 75, 76, 77, 80, 81, 83, 84, 85, 87, 88, 89, 90, 91, 92, 139, 140, 141, 160, 161, 162, 163, 164, 165, 166, 173, 187, 221, 222, 224, 225, 226, 227, 228, 229], [0.0, 0.0, 0.0, 0.0, 0.0, 1.146e-09, 0.05587, 0.04835, 1.206e-16, 4.794e-24, 6.628e-10, 0.0, 0.1126, 0.09172, 7.776e-16, 2.668e-17, 0.2203, 0.552, 0.1438, 3.277e-38, 5.275e-26, 0.04902, 4.206e-31, 1.187e-28, 3.333e-09, 0.4414, 0.4814, 0.3006, 0.09834, 0.01762, 0.5314, 0.04973, 0.3017, 0.2334, 0.3017, 0.4671, 1.154e-21, 5.333e-21, 0.4931, 0.5181, 0.406, 0.1638, 0.05398, 2.38e-11, 2.051e-10, 0.1638, 0.01094, 0.02403, 0.0005834, 0.0, 0.1012, 9.952e-18, 0.08696, 0.08696, 0.08696, 0.0952, 0.08696, 0.08696]): _vg.add([_i], _w, 'REPLACE')
_vg = ob_base_001.vertex_groups.new(name='lengan1.L')
for _i, _w in zip([39, 40, 42, 43, 44, 61, 64, 65, 66, 67, 68, 69, 70, 71, 72, 73, 74, 75, 76, 77, 80, 81, 83, 84, 85, 87, 88, 89, 90, 91, 92, 139, 140, 141, 160, 161, 162, 163, 164, 165, 166, 173, 174, 175, 176, 177, 178, 186, 187, 188, 189, 190, 191, 192, 193, 194, 215, 216, 217, 218, 219, 220, 221, 222, 224, 225, 226, 227, 228, 229], [0.0, 0.0, 0.0, 0.0, 0.0, 0.001349, 0.0002175, 0.001349, 3.736e-13, 0.782, 0.4927, 0.306, 0.001349, 0.0, 0.0, 0.0, 3.015e-06, 1.27e-17, 0.001902, 0.4927, 0.2029, 0.387, 0.0, 2.178e-20, 0.0, 0.8634, 0.8634, 0.8634, 0.0, 0.0, 0.0, 0.4927, 0.4884, 0.4927, 0.002059, 0.0001401, 0.000944, 0.04947, 0.01423, 0.0, 4.772e-32, 2.182e-21, 0.0002455, 0.0, 5.162e-12, 1.862e-27, 0.0, 0.3662, 0.5004, 0.6545, 0.6379, 0.7757, 0.6379, 0.2674, 0.3657, 0.3404, 0.1337, 0.1829, 0.1702, 0.1357, 0.1831, 0.1806, 0.0117, 1.442e-13, 0.6024, 0.6275, 0.5692, 0.569, 0.569, 0.569]): _vg.add([_i], _w, 'REPLACE')
_vg = ob_base_001.vertex_groups.new(name='lengan2.L')
for _i, _w in zip([67, 69, 75, 80, 81, 89, 108, 111, 112, 114, 142, 144, 149, 167, 168, 169, 170, 171, 172, 180, 181, 182, 183, 184, 185, 186, 187, 188, 189, 190, 191, 192, 193, 194, 195, 196, 197, 198, 199, 200, 201, 202, 203, 204, 205, 206, 207, 208, 209, 210, 211, 212, 213, 214, 215, 216, 217, 218, 219, 220, 223, 224, 225, 226, 227, 228, 229, 230], [0.03738, 0.001606, 0.01681, 0.3062, 0.06906, 0.01381, 0.0, 0.0, 0.0, 0.0, 0.0, 0.0, 0.0, 4.114e-22, 0.1571, 3.232e-19, 3.558e-15, 3.062e-26, 0.2738, 0.2827, 0.3933, 0.6416, 0.8361, 0.3349, 0.6222, 0.5612, 0.5176, 0.52, 0.1744, 0.7123, 0.1897, 0.9236, 0.831, 0.8774, 1.128e-06, 7.816e-33, 3.224e-07, 1.336e-07, 1.963e-10, 5.741e-09, 4.896e-07, 2.09e-20, 0.00239, 1.844e-19, 6.358e-20, 2.463e-22, 3.205e-07, 8.146e-09, 4.438e-33, 2.017e-15, 4.216e-17, 6.239e-16, 2.375e-34, 4.552e-33, 0.9104, 0.8336, 0.8934, 0.5808, 0.7325, 0.4571, 6.486e-33, 0.2806, 0.1556, 0.1557, 0.1552, 0.1561, 0.09485, 0.3596]): _vg.add([_i], _w, 'REPLACE')
_vg = ob_base_001.vertex_groups.new(name='bahu.R')
for _i, _w in zip([30, 42, 43, 44, 45, 64, 66, 67, 70, 71, 73, 74, 77, 81, 87, 88, 89, 91, 92, 139, 160, 161, 162, 170, 182, 187, 188, 204, 208, 222, 224, 226], [0.0, 1.206e-16, 4.794e-24, 6.628e-10, 0.0, 0.09172, 2.668e-17, 0.0, 3.277e-38, 5.275e-26, 0.0, 1.187e-28, 0.0, 0.0, 0.0, 2.369e-19, 0.007948, 1.154e-21, 5.333e-21, 0.0, 0.0, 0.0, 2.38e-11, 0.0, 0.0, 0.0, 0.0, 0.0, 0.0, 9.952e-18, 1.184e-19, 0.003974]): _vg.add([_i], _w, 'REPLACE')
_vg = ob_base_001.vertex_groups.new(name='lengan1.R')
for _i, _w in zip([42, 43, 44, 64, 66, 69, 70, 71, 74, 80, 91, 92, 162, 165, 175, 191, 222, 229], [0.0, 0.0, 0.0, 0.0002175, 3.736e-13, 0.0, 0.001349, 0.0, 3.015e-06, 0.0, 0.0, 0.0, 0.000944, 0.0, 0.0, 0.0001848, 1.442e-13, 9.24e-05]): _vg.add([_i], _w, 'REPLACE')
_vg = ob_base_001.vertex_groups.new(name='lengan2.R')
_vg = ob_base_001.vertex_groups.new(name='perut')
for _i, _w in zip([62, 63, 78, 79, 86, 93, 98, 99, 101, 105, 106, 150, 162, 164, 165, 166, 173, 174, 175, 176, 177, 178, 179, 227, 228], [0.2622, 0.06958, 0.3085, 0.06296, 0.03209, 0.009837, 0.02784, 0.01507, 0.1052, 0.01512, 0.1055, 0.04021, 0.003439, 0.05324, 0.01894, 0.01205, 0.05555, 0.0299, 0.09356, 0.0231, 0.2209, 0.07529, 0.09796, 0.0, 0.0]): _vg.add([_i], _w, 'REPLACE')
_vg = ob_base_001.vertex_groups.new(name='pinggul.L')
for _i, _w in zip([62, 63, 78, 79, 82, 86, 93, 94, 95, 96, 97, 98, 99, 100, 101, 102, 103, 104, 105, 106, 109, 110, 111, 113, 142, 143, 144, 145, 146, 147, 148, 149, 150, 159, 160, 161, 162, 163, 164, 165, 166, 173, 174, 175, 176, 177, 178, 179], [0.2134, 0.1565, 0.2348, 0.5404, 0.1904, 0.1565, 0.5538, 0.1114, 0.23, 0.1565, 0.4867, 0.1809, 0.4211, 0.2292, 0.2973, 0.1565, 0.1271, 0.5829, 0.4239, 0.313, 0.05496, 0.08265, 0.02645, 0.05126, 0.03158, 0.1206, 0.001788, 0.0677, 0.201, 0.09586, 0.1845, 0.02194, 0.3812, 0.1635, 0.05011, 0.03045, 0.02272, 0.0476, 0.03883, 0.02918, 0.03537, 0.1582, 0.1513, 0.1047, 0.1633, 0.1265, 0.1453, 0.1054]): _vg.add([_i], _w, 'REPLACE')
_vg = ob_base_001.vertex_groups.new(name='paha.L')
for _i, _w in zip([62, 63, 78, 79, 82, 86, 93, 94, 95, 96, 97, 98, 99, 100, 101, 102, 103, 104, 105, 106, 107, 108, 109, 110, 111, 112, 113, 114, 115, 116, 117, 118, 119, 120, 121, 122, 123, 124, 142, 143, 144, 145, 146, 147, 148, 149, 150, 159, 160, 163, 164, 166, 173, 174, 175, 176, 177, 178, 179], [0.1329, 0.1983, 0.08976, 0.1584, 0.4554, 0.4375, 0.2823, 0.8397, 0.6723, 0.5493, 0.3266, 0.3309, 0.3873, 0.6568, 0.2342, 0.5134, 0.8042, 0.2712, 0.2694, 0.1507, 0.3536, 0.687, 0.6591, 0.7263, 0.7019, 0.6092, 0.6514, 0.4769, 0.5712, 0.1498, 0.1048, 0.1772, 0.0499, 0.1107, 0.07036, 0.007478, 0.05579, 0.1207, 0.7926, 0.7179, 0.7281, 0.7456, 0.6512, 0.7772, 0.6743, 0.7971, 0.3606, 0.4177, 0.03761, 0.02183, 0.02797, 0.003162, 0.1526, 0.06403, 0.03566, 0.1343, 0.1219, 0.07915, 0.06078]): _vg.add([_i], _w, 'REPLACE')
_vg = ob_base_001.vertex_groups.new(name='betis.L')
for _i, _w in zip([94, 95, 97, 99, 100, 103, 107, 108, 109, 110, 111, 112, 113, 114, 115, 116, 117, 118, 119, 120, 121, 122, 123, 124, 125, 126, 129, 131, 133, 136, 137, 142, 143, 144, 145, 146, 147, 148, 149, 150], [0.007847, 0.03507, 0.009762, 0.02047, 0.01855, 0.02591, 0.5478, 0.5478, 0.5478, 0.145, 0.2312, 0.3626, 0.2482, 0.5686, 0.4804, 0.8038, 0.8533, 0.7778, 0.8263, 0.7693, 0.8232, 0.7404, 0.706, 0.7429, 0.007154, 0.01505, 0.1157, 0.1022, 0.07729, 0.04117, 0.07522, 0.1517, 0.1125, 0.2319, 0.1605, 0.0688, 0.08858, 0.07558, 0.1541, 0.01464]): _vg.add([_i], _w, 'REPLACE')
_vg = ob_base_001.vertex_groups.new(name='pinggul.R')
for _i, _w in zip([62, 78, 79, 93, 97, 98, 99, 101, 104, 105, 106, 143, 146, 148, 150, 175, 179], [0.2134, 0.1106, 0.01377, 0.03163, 0.1075, 0.0163, 0.07887, 0.2196, 0.07344, 0.2165, 0.3237, 0.0006164, 0.02462, 0.02901, 0.1217, 0.01689, 0.003773]): _vg.add([_i], _w, 'REPLACE')
_vg = ob_base_001.vertex_groups.new(name='paha.R')
for _i, _w in zip([108], [0.0]): _vg.add([_i], _w, 'REPLACE')
_vg = ob_base_001.vertex_groups.new(name='betis.R')
for _i, _w in zip([108], [0.0]): _vg.add([_i], _w, 'REPLACE')
_vg = ob_base_001.vertex_groups.new(name='kaki2.L')
for _i, _w in zip([134, 135, 138], [0.9711, 0.1443, 0.1651]): _vg.add([_i], _w, 'REPLACE')
_vg = ob_base_001.vertex_groups.new(name='kaki1.L')
for _i, _w in zip([113, 114, 117, 119, 120, 121, 122, 123, 125, 126, 127, 128, 129, 131, 132, 133, 134, 135, 136, 137, 138], [0.008749, 0.04342, 0.009283, 0.1154, 0.1102, 0.09039, 0.07312, 0.03895, 0.1105, 0.1193, 0.8906, 0.8916, 0.091, 0.1019, 0.04114, 0.8319, 0.006392, 0.8424, 0.9205, 0.8567, 0.818]): _vg.add([_i], _w, 'REPLACE')
_vg = ob_base_001.vertex_groups.new(name='ik_kaki.L')
for _i, _w in zip([108, 116, 117, 118, 122, 123, 124, 125, 126, 127, 128, 129, 130, 131, 132, 133, 137], [0.01058, 0.1073, 0.05652, 0.07372, 0.1557, 0.1875, 0.1946, 0.8566, 0.8445, 0.06834, 0.06942, 0.7876, 0.9828, 0.7878, 0.9398, 0.07432, 0.0593]): _vg.add([_i], _w, 'REPLACE')
_vg = ob_base_001.vertex_groups.new(name='kaki2.R')
_vg = ob_base_001.vertex_groups.new(name='kaki1.R')
_vg = ob_base_001.vertex_groups.new(name='ik_kaki.R')
_vg = ob_base_001.vertex_groups.new(name='gelang.R')
_vg = ob_base_001.vertex_groups.new(name='telapak.R')
_vg = ob_base_001.vertex_groups.new(name='jari1.R')
_vg = ob_base_001.vertex_groups.new(name='jari2.R')
_vg = ob_base_001.vertex_groups.new(name='jempol1.R')
_vg = ob_base_001.vertex_groups.new(name='jempol2.R')
_vg = ob_base_001.vertex_groups.new(name='jempol3.R')
_vg = ob_base_001.vertex_groups.new(name='jempol4.R')
_vg = ob_base_001.vertex_groups.new(name='gelang.L')
for _i, _w in zip([167, 168, 169, 170, 180, 181, 182, 184, 185, 197, 199, 200, 201, 204, 208, 210, 218, 219, 220, 230], [0.06193, 0.3966, 0.0001206, 0.005266, 0.08828, 0.3966, 0.3965, 0.07729, 0.06193, 0.002329, 0.0005129, 0.002608, 0.06193, 0.005266, 0.005266, 0.06193, 0.1982, 0.03097, 0.1983, 0.03802]): _vg.add([_i], _w, 'REPLACE')
_vg = ob_base_001.vertex_groups.new(name='telapak.L')
for _i, _w in zip([167, 168, 169, 170, 171, 172, 180, 184, 185, 195, 196, 197, 198, 199, 200, 201, 202, 203, 204, 205, 206, 207, 208, 209, 210, 211, 212, 213, 214, 215, 217, 219, 223, 230], [0.7414, 0.3903, 0.7414, 0.7414, 0.3513, 0.5862, 0.2398, 0.2856, 0.3503, 0.7414, 0.7414, 0.6603, 0.7414, 0.3448, 0.7414, 0.7414, 0.739, 0.7393, 0.7334, 0.7414, 0.7414, 0.7414, 0.7412, 0.7413, 0.4384, 0.7412, 0.7414, 0.7414, 0.7414, 0.3542, 0.3273, 0.3248, 0.7414, 0.5153]): _vg.add([_i], _w, 'REPLACE')
_vg = ob_base_001.vertex_groups.new(name='jari1.L')
_vg = ob_base_001.vertex_groups.new(name='jari2.L')
for _i, _w in zip([159], [0.02586]): _vg.add([_i], _w, 'REPLACE')
_vg = ob_base_001.vertex_groups.new(name='jempol1.L')
for _i, _w in zip([170, 171, 181, 182, 187, 188, 195, 197, 198, 199, 200, 204, 205, 208, 211, 212, 218, 220, 225, 226, 230], [0.002129, 0.009548, 0.009548, 0.002129, 0.009548, 0.002129, 0.009548, 0.006266, 0.009548, 0.008825, 0.005873, 0.002129, 0.009548, 0.002129, 0.009548, 0.009548, 0.002129, 0.009548, 0.004774, 0.001064, 0.0008984]): _vg.add([_i], _w, 'REPLACE')
_vg = ob_base_001.vertex_groups.new(name='jempol2.L')
for _i, _w in zip([168, 169, 170, 171, 181, 182, 183, 184, 195, 196, 197, 198, 199, 200, 202, 203, 204, 205, 208, 209, 211, 212, 213, 214, 215, 216, 218, 220, 223, 230], [0.03107, 0.1434, 0.2093, 0.2553, 0.2553, 0.2093, 0.1434, 0.03107, 0.2553, 0.1434, 0.235, 0.2553, 0.2508, 0.2325, 0.03107, 0.1434, 0.2093, 0.2553, 0.2093, 0.03107, 0.2553, 0.2553, 0.1434, 0.07755, 0.01554, 0.07172, 0.1047, 0.1276, 0.09919, 0.08835]): _vg.add([_i], _w, 'REPLACE')
_vg = ob_base_001.vertex_groups.new(name='jempol3.L')
_vg = ob_base_001.vertex_groups.new(name='jempol4.L')
_vg = ob_base_001.vertex_groups.new(name='weapon')
_vg = ob_base_001.vertex_groups.new(name='ik_tangan.R')
_vg = ob_base_001.vertex_groups.new(name='ik_tangan.L')
_vg = ob_base_001.vertex_groups.new(name='jari3.L')
_vg = ob_base_001.vertex_groups.new(name='jari3.R')
_m = ob_base_001.modifiers.new('Mirror', 'MIRROR')
_m.use_clip = True
_m = ob_base_001.modifiers.new('Armature', 'ARMATURE')

# ---- collection membership
col_collection_1.objects.link(ob_base)
col_collection_2.objects.link(ob_base_001)

# ---- scene / render settings (as saved in the file)
scene.frame_start = 1; scene.frame_end = 250; scene.frame_set(1)
scene.render.engine = 'BLENDER_EEVEE_NEXT'
scene.render.image_settings.color_mode = 'RGB'
scene.render.image_settings.compression = 90
scene.render.resolution_percentage = 50
scene.render.dither_intensity = 0.0
scene.render.bake_margin = 2
scene.cycles.use_denoising = False
scene.cycles.samples = 10
scene.cycles.sampling_pattern = 'TABULATED_SOBOL'
scene.cycles.light_sampling_threshold = 0.0
scene.cycles.use_adaptive_sampling = False
scene.cycles.use_light_tree = False
scene.cycles.blur_glossy = 0.0
scene.cycles.volume_bounces = 1
scene.cycles.pixel_filter_type = 'GAUSSIAN'
scene.cycles.sample_clamp_indirect = 0.0
scene.view_settings.view_transform = 'Standard'
bpy.context.view_layer.update()

# ---- added for rendering (the .blend has no active camera and no usable light): camera, sun
cam_auto = bpy.data.cameras.new('AutoCamera')
cam_auto.lens = 50.0
cam_auto.sensor_width = 36.0
cam_auto.clip_end = 1000.0
ob_auto_camera = bpy.data.objects.new('AutoCamera', cam_auto)
scene.collection.objects.link(ob_auto_camera)
ob_auto_camera.location = (11.0939, -10.6323, 10.1404)
ob_auto_camera.rotation_euler = (1.09748, -7.21219e-08, 0.694738)
scene.camera = ob_auto_camera
light_auto_sun = bpy.data.lights.new('AutoSun', 'SUN')
light_auto_sun.energy = 3.0
light_auto_sun.angle = 0.0523599
ob_auto_sun = bpy.data.objects.new('AutoSun', light_auto_sun)
scene.collection.objects.link(ob_auto_sun)
ob_auto_sun.rotation_euler = (0.872665, 0.174533, 0.523599)
bpy.context.view_layer.update()
